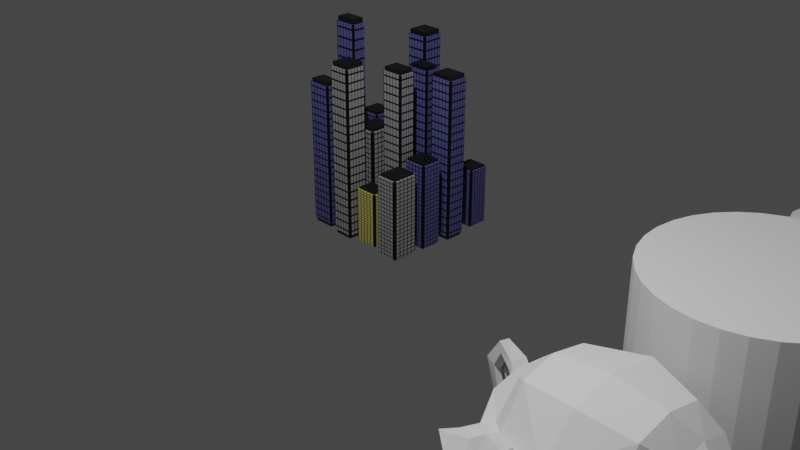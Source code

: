 # Source: main.blend  (saved by Blender 3.6.11; exported with 4.5.12 LTS)
import bpy
from mathutils import Matrix  # noqa: F401  (used for matrix-valued properties, if any)

bpy.ops.wm.read_factory_settings(use_empty=True)
scene = bpy.context.scene
scene.name = 'Scene'

# ---- collections
col_collection = bpy.data.collections.new('Collection'); scene.collection.children.link(col_collection)

# ---- materials (node trees are filled in below, after node groups)
mat_windows = bpy.data.materials.new('Windows')
mat_windows.alpha_threshold = 0.0
mat_windows.use_transparent_shadow = False
mat_windows.roughness = 0.5
mat_windows.line_color = (0.0, 0.0, 0.0, 1.0)
mat_rooftops = bpy.data.materials.new('Rooftops')
mat_rooftops.use_transparent_shadow = False
mat_buildingsides = bpy.data.materials.new('BuildingSides')
mat_buildingsides.use_transparent_shadow = False
mat_fake = bpy.data.materials.new('Fake')
mat_fake.use_transparent_shadow = False
mat_winfows_2 = bpy.data.materials.new('Winfows 2')
mat_winfows_2.use_transparent_shadow = False

# ---- node groups
ng_geometry_nodes_002 = bpy.data.node_groups.new('Geometry Nodes.002', 'GeometryNodeTree')
_s = ng_geometry_nodes_002.interface.new_socket(name='Geometry', in_out='OUTPUT', socket_type='NodeSocketGeometry')
_s = ng_geometry_nodes_002.interface.new_socket(name='Geometry', in_out='INPUT', socket_type='NodeSocketGeometry')
_s = ng_geometry_nodes_002.interface.new_socket(name='Building Height', in_out='INPUT', socket_type='NodeSocketFloat')
_s.default_value = 1.0
_s.min_value = -1e+04
_s.max_value = 1e+04
ng_geometry_nodes_002.is_modifier = True
_N = ng_geometry_nodes_002.nodes; _L = ng_geometry_nodes_002.links
n0 = _N.new('GeometryNodeExtrudeMesh'); n0.name = 'Extrude Mesh.001'; n0.location = (150, 422)
n0.inputs[3].default_value = 0.1
n1 = _N.new('GeometryNodeTransform'); n1.name = 'Transform Geometry'; n1.location = (-70, 403)
n2 = _N.new('ShaderNodeMath'); n2.name = 'Math'; n2.location = (-517, 90)
n2.operation = 'DIVIDE'
n2.inputs[1].default_value = 2.0
n3 = _N.new('NodeGroupInput'); n3.name = 'Group Input'; n3.location = (-846, 336)
n4 = _N.new('ShaderNodeCombineXYZ'); n4.name = 'Combine XYZ.001'; n4.location = (-288, 120)
n5 = _N.new('GeometryNodeInputIndex'); n5.name = 'Index'; n5.location = (1571, 637)
n6 = _N.new('NodeGroupOutput'); n6.name = 'Group Output'; n6.location = (1578, 546)
n7 = _N.new('GeometryNodeSetMaterial'); n7.name = 'Set Material'; n7.location = (1320, 528)
n7.inputs[2].default_value = mat_windows
n8 = _N.new('GeometryNodeViewer'); n8.name = 'Viewer'; n8.location = (1608, 236)
n9 = _N.new('FunctionNodeRandomValue'); n9.name = 'Random Value'; n9.location = (668, 376)
n9.data_type = 'FLOAT_VECTOR'
n9.inputs[0].default_value = (0.19, 0.1, 0.1)
n9.inputs[1].default_value = (0.22, 0.26, 0.5)
n9.inputs[3].default_value = 2.0
n9.inputs[5].default_value = 2
n9.inputs[8].default_value = 1
n10 = _N.new('GeometryNodeMeshGrid'); n10.name = 'Grid'; n10.location = (118, 687)
n10.inputs[2].default_value = 4
n10.inputs[3].default_value = 4
n11 = _N.new('ShaderNodeCombineXYZ'); n11.name = 'Combine XYZ'; n11.location = (-513, 253)
n11.inputs[0].default_value = 1.0
n11.inputs[1].default_value = 1.0
n12 = _N.new('GeometryNodeMeshCube'); n12.name = 'Cube'; n12.location = (-295, 344)
n13 = _N.new('GeometryNodeInstanceOnPoints'); n13.name = 'Instance on Points'; n13.location = (922, 527)
_L.new(n7.outputs[0], n6.inputs[0])
_L.new(n0.outputs[0], n13.inputs[2])
_L.new(n1.outputs[0], n0.inputs[0])
_L.new(n11.outputs[0], n12.inputs[0])
_L.new(n3.outputs[1], n11.inputs[2])
_L.new(n4.outputs[0], n1.inputs[1])
_L.new(n2.outputs[0], n4.inputs[2])
_L.new(n3.outputs[1], n2.inputs[0])
_L.new(n7.outputs[0], n8.inputs[0])
_L.new(n13.outputs[0], n7.inputs[0])
_L.new(n10.outputs[0], n13.inputs[0])
_L.new(n12.outputs[0], n1.inputs[0])
_L.new(n9.outputs[0], n13.inputs[6])
n6.is_active_output = True

# ---- material node trees
mat_windows.use_nodes = True; mat_windows.node_tree.nodes.clear()
_N = mat_windows.node_tree.nodes; _L = mat_windows.node_tree.links
n0 = _N.new('ShaderNodeMapping'); n0.name = 'Mapping'; n0.location = (-682, 223)
n1 = _N.new('ShaderNodeTexCoord'); n1.name = 'Texture Coordinate'; n1.location = (-862, 223)
n2 = _N.new('ShaderNodeOutputMaterial'); n2.name = 'Material Output'; n2.location = (1443, 519)
n3 = _N.new('ShaderNodeBsdfPrincipled'); n3.name = 'Principled BSDF'; n3.location = (386, 279)
n3.distribution = 'GGX'
n3.subsurface_method = 'RANDOM_WALK_SKIN'
n3.inputs[2].default_value = 0.05
n3.inputs[3].default_value = 1.45
n3.inputs[27].default_value = (0.0, 0.0, 0.0, 1.0)
n3.inputs[28].default_value = 1.0
n4 = _N.new('ShaderNodeBsdfPrincipled'); n4.name = 'Principled BSDF.001'; n4.location = (691, 200)
n4.distribution = 'GGX'
n4.subsurface_method = 'RANDOM_WALK_SKIN'
n4.inputs[0].default_value = (0.05653, 0.05653, 0.05653, 1.0)
n4.inputs[1].default_value = 1.0
n4.inputs[3].default_value = 1.45
n4.inputs[27].default_value = (0.0, 0.0, 0.0, 1.0)
n4.inputs[28].default_value = 1.0
n5 = _N.new('ShaderNodeTexNoise'); n5.name = 'Musgrave Texture'; n5.location = (-234, 678)
n5.width = 150
n5.normalize = False
n5.inputs[2].default_value = 1.0
n5.inputs[3].default_value = 1.0
n5.inputs[4].default_value = 0.25
n6 = _N.new('ShaderNodeObjectInfo'); n6.name = 'Object Info'; n6.location = (-554, 680)
n7 = _N.new('ShaderNodeTexVoronoi'); n7.name = 'Voronoi Texture'; n7.location = (-502, 263)
n7.distance = 'CHEBYCHEV'
n7.inputs[8].default_value = 0.0
n8 = _N.new('ShaderNodeMixShader'); n8.name = 'Mix Shader'; n8.location = (1026, 460)
n9 = _N.new('ShaderNodeValToRGB'); n9.name = 'Color Ramp'; n9.location = (-158, 292)
n9.color_ramp.interpolation = 'CONSTANT'
while len(n9.color_ramp.elements) > 1: n9.color_ramp.elements.remove(n9.color_ramp.elements[-1])
n9.color_ramp.elements[0].position = 0.0; n9.color_ramp.elements[0].color = (0.0, 0.0, 0.0, 1.0)
_e = n9.color_ramp.elements.new(0.4); _e.color = (1.0, 1.0, 1.0, 1.0)
n10 = _N.new('ShaderNodeValToRGB'); n10.name = 'Color Ramp.001'; n10.location = (77, 679)
n10.color_ramp.interpolation = 'CONSTANT'
while len(n10.color_ramp.elements) > 1: n10.color_ramp.elements.remove(n10.color_ramp.elements[-1])
n10.color_ramp.elements[0].position = 0.0; n10.color_ramp.elements[0].color = (0.1002, 0.1024, 0.2992, 1.0)
_e = n10.color_ramp.elements.new(0.1727); _e.color = (0.291, 0.291, 0.291, 1.0)
_e = n10.color_ramp.elements.new(0.4114); _e.color = (0.1278, 0.2992, 0.1023, 1.0)
_e = n10.color_ramp.elements.new(0.4773); _e.color = (0.5679, 0.5105, 0.1286, 1.0)
_L.new(n0.outputs[0], n7.inputs[0])
_L.new(n1.outputs[3], n0.inputs[0])
_L.new(n7.outputs[0], n9.inputs[0])
_L.new(n9.outputs[0], n8.inputs[0])
_L.new(n3.outputs[0], n8.inputs[1])
_L.new(n4.outputs[0], n8.inputs[2])
_L.new(n10.outputs[0], n3.inputs[0])
_L.new(n5.outputs[0], n10.inputs[0])
_L.new(n6.outputs[0], n5.inputs[0])
_L.new(n8.outputs[0], n2.inputs[0])
n2.is_active_output = True
mat_rooftops.use_nodes = True; mat_rooftops.node_tree.nodes.clear()
_N = mat_rooftops.node_tree.nodes; _L = mat_rooftops.node_tree.links
n0 = _N.new('ShaderNodeBsdfPrincipled'); n0.name = 'Principled BSDF'; n0.location = (10, 300)
n0.distribution = 'GGX'
n0.subsurface_method = 'RANDOM_WALK_SKIN'
n0.inputs[3].default_value = 1.45
n0.inputs[27].default_value = (0.0, 0.0, 0.0, 1.0)
n0.inputs[28].default_value = 1.0
n1 = _N.new('ShaderNodeOutputMaterial'); n1.name = 'Material Output'; n1.location = (300, 300)
n2 = _N.new('ShaderNodeTexNoise'); n2.name = 'Musgrave Texture'; n2.location = (-934, 321)
n2.width = 150
n2.normalize = False
n2.inputs[2].default_value = 1.0
n2.inputs[3].default_value = 1.0
n2.inputs[4].default_value = 0.25
n3 = _N.new('ShaderNodeObjectInfo'); n3.name = 'Object Info'; n3.location = (-1255, 323)
n4 = _N.new('ShaderNodeValToRGB'); n4.name = 'Color Ramp.001'; n4.location = (-624, 323)
n4.color_ramp.interpolation = 'CONSTANT'
while len(n4.color_ramp.elements) > 1: n4.color_ramp.elements.remove(n4.color_ramp.elements[-1])
n4.color_ramp.elements[0].position = 0.0; n4.color_ramp.elements[0].color = (0.02245, 0.02245, 0.02245, 1.0)
_e = n4.color_ramp.elements.new(0.1636); _e.color = (0.04678, 0.04678, 0.04678, 1.0)
_e = n4.color_ramp.elements.new(0.2909); _e.color = (0.03481, 0.03902, 0.09635, 1.0)
_L.new(n2.outputs[0], n4.inputs[0])
_L.new(n3.outputs[0], n2.inputs[0])
_L.new(n4.outputs[0], n1.inputs[0])
n1.is_active_output = True
mat_buildingsides.use_nodes = True; mat_buildingsides.node_tree.nodes.clear()
_N = mat_buildingsides.node_tree.nodes; _L = mat_buildingsides.node_tree.links
n0 = _N.new('ShaderNodeBsdfPrincipled'); n0.name = 'Principled BSDF'; n0.location = (10, 300)
n0.distribution = 'GGX'
n0.subsurface_method = 'RANDOM_WALK_SKIN'
n0.inputs[0].default_value = (0.05302, 0.05302, 0.05302, 1.0)
n0.inputs[1].default_value = 1.0
n0.inputs[3].default_value = 1.45
n0.inputs[27].default_value = (0.0, 0.0, 0.0, 1.0)
n0.inputs[28].default_value = 1.0
n1 = _N.new('ShaderNodeOutputMaterial'); n1.name = 'Material Output'; n1.location = (300, 300)
_L.new(n0.outputs[0], n1.inputs[0])
n1.is_active_output = True
mat_fake.use_nodes = True; mat_fake.node_tree.nodes.clear()
_N = mat_fake.node_tree.nodes; _L = mat_fake.node_tree.links
n0 = _N.new('ShaderNodeBsdfPrincipled'); n0.name = 'Principled BSDF'; n0.location = (10, 300)
n0.distribution = 'GGX'
n0.subsurface_method = 'RANDOM_WALK_SKIN'
n0.inputs[0].default_value = (0.8, 0.1104, 0.01803, 1.0)
n0.inputs[3].default_value = 1.45
n0.inputs[27].default_value = (0.0, 0.0, 0.0, 1.0)
n0.inputs[28].default_value = 1.0
n1 = _N.new('ShaderNodeOutputMaterial'); n1.name = 'Material Output'; n1.location = (300, 300)
_L.new(n0.outputs[0], n1.inputs[0])
n1.is_active_output = True
mat_winfows_2.use_nodes = True; mat_winfows_2.node_tree.nodes.clear()
_N = mat_winfows_2.node_tree.nodes; _L = mat_winfows_2.node_tree.links
n0 = _N.new('ShaderNodeMapping'); n0.name = 'Mapping'; n0.location = (-518, 263)
n1 = _N.new('ShaderNodeTexCoord'); n1.name = 'Texture Coordinate'; n1.location = (-698, 263)
n2 = _N.new('ShaderNodeTexVoronoi'); n2.name = 'Voronoi Texture'; n2.location = (-338, 303)
n2.distance = 'CHEBYCHEV'
n2.inputs[8].default_value = 0.0
n3 = _N.new('ShaderNodeValToRGB'); n3.name = 'Color Ramp'; n3.location = (-118, 307)
n3.color_ramp.interpolation = 'CONSTANT'
while len(n3.color_ramp.elements) > 1: n3.color_ramp.elements.remove(n3.color_ramp.elements[-1])
n3.color_ramp.elements[0].position = 0.0; n3.color_ramp.elements[0].color = (0.0, 0.0, 0.0, 1.0)
_e = n3.color_ramp.elements.new(0.4); _e.color = (1.0, 1.0, 1.0, 1.0)
n4 = _N.new('ShaderNodeOutputMaterial'); n4.name = 'Material Output'; n4.location = (1462, 320)
n5 = _N.new('ShaderNodeMixShader'); n5.name = 'Mix Shader'; n5.location = (1156, 331)
n6 = _N.new('ShaderNodeBsdfPrincipled'); n6.name = 'Principled BSDF'; n6.location = (425, 204)
n6.distribution = 'GGX'
n6.subsurface_method = 'RANDOM_WALK_SKIN'
n6.inputs[2].default_value = 0.05
n6.inputs[3].default_value = 1.45
n6.inputs[27].default_value = (0.0, 0.0, 0.0, 1.0)
n6.inputs[28].default_value = 1.0
n7 = _N.new('ShaderNodeValToRGB'); n7.name = 'Color Ramp.001'; n7.location = (105, 605)
n7.color_ramp.interpolation = 'CONSTANT'
while len(n7.color_ramp.elements) > 1: n7.color_ramp.elements.remove(n7.color_ramp.elements[-1])
n7.color_ramp.elements[0].position = 0.0; n7.color_ramp.elements[0].color = (0.1002, 0.1024, 0.2992, 1.0)
_e = n7.color_ramp.elements.new(0.1227); _e.color = (0.291, 0.291, 0.291, 1.0)
_e = n7.color_ramp.elements.new(0.4114); _e.color = (0.1278, 0.2992, 0.1023, 1.0)
_e = n7.color_ramp.elements.new(0.4773); _e.color = (0.5679, 0.5105, 0.1286, 1.0)
n8 = _N.new('ShaderNodeTexNoise'); n8.name = 'Musgrave Texture'; n8.location = (-125, 643)
n8.width = 150
n8.normalize = False
n8.inputs[3].default_value = 1.0
n8.inputs[4].default_value = 0.25
n9 = _N.new('ShaderNodeObjectInfo'); n9.name = 'Object Info'; n9.location = (-402, 631)
n10 = _N.new('ShaderNodeBsdfPrincipled'); n10.name = 'Principled BSDF.001'; n10.location = (772, 81)
n10.distribution = 'GGX'
n10.subsurface_method = 'RANDOM_WALK_SKIN'
n10.inputs[0].default_value = (0.0258, 0.03511, 0.02651, 1.0)
n10.inputs[1].default_value = 1.0
n10.inputs[3].default_value = 1.45
n10.inputs[27].default_value = (0.0, 0.0, 0.0, 1.0)
n10.inputs[28].default_value = 1.0
_L.new(n0.outputs[0], n2.inputs[0])
_L.new(n1.outputs[3], n0.inputs[0])
_L.new(n5.outputs[0], n4.inputs[0])
_L.new(n2.outputs[0], n3.inputs[0])
_L.new(n3.outputs[0], n5.inputs[0])
_L.new(n6.outputs[0], n5.inputs[1])
_L.new(n10.outputs[0], n5.inputs[2])
_L.new(n7.outputs[0], n6.inputs[0])
_L.new(n8.outputs[0], n7.inputs[0])
_L.new(n9.outputs[0], n8.inputs[0])
n4.is_active_output = True

# ---- world
world_world = bpy.data.worlds.new('World'); scene.world = world_world
world_world.use_nodes = True; world_world.node_tree.nodes.clear()
_N = world_world.node_tree.nodes; _L = world_world.node_tree.links
n0 = _N.new('ShaderNodeOutputWorld'); n0.name = 'World Output'; n0.location = (300, 300)
n1 = _N.new('ShaderNodeBackground'); n1.name = 'Background'; n1.location = (10, 300)
n1.inputs[0].default_value = (0.05088, 0.05088, 0.05088, 1.0)
_L.new(n1.outputs[0], n0.inputs[0])
n0.is_active_output = True
world_world.color = (0.05088, 0.05088, 0.05088)
world_world.use_sun_shadow = False
world_world.sun_shadow_jitter_overblur = 0.0

# ---- cameras
cam_camera = bpy.data.cameras.new('Camera')
cam_camera.clip_end = 100.0
cam_camera.ortho_scale = 7.314

# ---- lights
light_light = bpy.data.lights.new('Light', 'POINT')
light_light.transmission_factor = 0.0
light_light.energy = 1000.0
light_light.shadow_soft_size = 0.1
light_light.shadow_maximum_resolution = 0.006
light_light.use_absolute_resolution = True

# ---- meshes
me_cube = bpy.data.meshes.new('Cube')
me_cube.from_pydata([(1.0, 1.0, 1.0), (1.0, 1.0, -1.0), (1.0, -1.0, 1.0), (1.0, -1.0, -1.0), (-1.0, 1.0, 1.0), (-1.0, 1.0, -1.0), (-1.0, -1.0, 1.0), (-1.0, -1.0, -1.0)], [], [(0, 4, 6, 2), (3, 2, 6, 7), (7, 6, 4, 5), (5, 1, 3, 7), (1, 0, 2, 3), (5, 4, 0, 1)])
_uv = me_cube.uv_layers.new(name='UVMap')
_uv.uv.foreach_set('vector', [0.625, 0.5, 0.875, 0.5, 0.875, 0.75, 0.625, 0.75, 0.375, 0.75, 0.625, 0.75, 0.625, 1.0, 0.375, 1.0, 0.375, 0.0, 0.625, 0.0, 0.625, 0.25, 0.375, 0.25, 0.125, 0.5, 0.375, 0.5, 0.375, 0.75, 0.125, 0.75, 0.375, 0.5, 0.625, 0.5, 0.625, 0.75, 0.375, 0.75, 0.375, 0.25, 0.625, 0.25, 0.625, 0.5, 0.375, 0.5])
me_cube.materials.append(mat_windows)
me_cube.materials.append(mat_rooftops)
me_cube.materials.append(mat_buildingsides)
me_cube.materials.append(mat_fake)
me_cube.materials.append(mat_winfows_2)
me_cube.use_mirror_vertex_groups = False
me_cube.update()
me_icosphere = bpy.data.meshes.new('Icosphere')
me_icosphere.from_pydata([(0.0, 0.0, -1.0), (0.7236, -0.5257, -0.4472), (-0.2764, -0.8506, -0.4472), (-0.8944, 0.0, -0.4472), (-0.2764, 0.8506, -0.4472), (0.7236, 0.5257, -0.4472), (0.2764, -0.8506, 0.4472), (-0.7236, -0.5257, 0.4472), (-0.7236, 0.5257, 0.4472), (0.2764, 0.8506, 0.4472), (0.8944, 0.0, 0.4472), (0.0, 0.0, 1.0), (-0.1625, -0.5, -0.8507), (0.4253, -0.309, -0.8507), (0.2629, -0.809, -0.5257), (0.8506, 0.0, -0.5257), (0.4253, 0.309, -0.8507), (-0.5257, 0.0, -0.8507), (-0.6882, -0.5, -0.5257), (-0.1625, 0.5, -0.8507), (-0.6882, 0.5, -0.5257), (0.2629, 0.809, -0.5257), (0.9511, -0.309, 0.0), (0.9511, 0.309, 0.0), (0.0, -1.0, 0.0), (0.5878, -0.809, 0.0), (-0.9511, -0.309, 0.0), (-0.5878, -0.809, 0.0), (-0.5878, 0.809, 0.0), (-0.9511, 0.309, 0.0), (0.5878, 0.809, 0.0), (0.0, 1.0, 0.0), (0.6882, -0.5, 0.5257), (-0.2629, -0.809, 0.5257), (-0.8506, 0.0, 0.5257), (-0.2629, 0.809, 0.5257), (0.6882, 0.5, 0.5257), (0.1625, -0.5, 0.8507), (0.5257, 0.0, 0.8507), (-0.4253, -0.309, 0.8507), (-0.4253, 0.309, 0.8507), (0.1625, 0.5, 0.8507)], [], [(0, 13, 12), (1, 13, 15), (0, 12, 17), (0, 17, 19), (0, 19, 16), (1, 15, 22), (2, 14, 24), (3, 18, 26), (4, 20, 28), (5, 21, 30), (1, 22, 25), (2, 24, 27), (3, 26, 29), (4, 28, 31), (5, 30, 23), (6, 32, 37), (7, 33, 39), (8, 34, 40), (9, 35, 41), (10, 36, 38), (38, 41, 11), (38, 36, 41), (36, 9, 41), (41, 40, 11), (41, 35, 40), (35, 8, 40), (40, 39, 11), (40, 34, 39), (34, 7, 39), (39, 37, 11), (39, 33, 37), (33, 6, 37), (37, 38, 11), (37, 32, 38), (32, 10, 38), (23, 36, 10), (23, 30, 36), (30, 9, 36), (31, 35, 9), (31, 28, 35), (28, 8, 35), (29, 34, 8), (29, 26, 34), (26, 7, 34), (27, 33, 7), (27, 24, 33), (24, 6, 33), (25, 32, 6), (25, 22, 32), (22, 10, 32), (30, 31, 9), (30, 21, 31), (21, 4, 31), (28, 29, 8), (28, 20, 29), (20, 3, 29), (26, 27, 7), (26, 18, 27), (18, 2, 27), (24, 25, 6), (24, 14, 25), (14, 1, 25), (22, 23, 10), (22, 15, 23), (15, 5, 23), (16, 21, 5), (16, 19, 21), (19, 4, 21), (19, 20, 4), (19, 17, 20), (17, 3, 20), (17, 18, 3), (17, 12, 18), (12, 2, 18), (15, 16, 5), (15, 13, 16), (13, 0, 16), (12, 14, 2), (12, 13, 14), (13, 1, 14)])
_uv = me_icosphere.uv_layers.new(name='UVMap')
_uv.uv.foreach_set('vector', [0.1818, 0.0, 0.2273, 0.07873, 0.1364, 0.07873, 0.2727, 0.1575, 0.3182, 0.07873, 0.3636, 0.1575, 0.9091, 0.0, 0.9545, 0.07873, 0.8636, 0.07873, 0.7273, 0.0, 0.7727, 0.07873, 0.6818, 0.07873, 0.5455, 0.0, 0.5909, 0.07873, 0.5, 0.07873, 0.2727, 0.1575, 0.3636, 0.1575, 0.3182, 0.2362, 0.09091, 0.1575, 0.1818, 0.1575, 0.1364, 0.2362, 0.8182, 0.1575, 0.9091, 0.1575, 0.8636, 0.2362, 0.6364, 0.1575, 0.7273, 0.1575, 0.6818, 0.2362, 0.4545, 0.1575, 0.5455, 0.1575, 0.5, 0.2362, 0.2727, 0.1575, 0.3182, 0.2362, 0.2273, 0.2362, 0.09091, 0.1575, 0.1364, 0.2362, 0.04546, 0.2362, 0.8182, 0.1575, 0.8636, 0.2362, 0.7727, 0.2362, 0.6364, 0.1575, 0.6818, 0.2362, 0.5909, 0.2362, 0.4545, 0.1575, 0.5, 0.2362, 0.4091, 0.2362, 0.1818, 0.3149, 0.2727, 0.3149, 0.2273, 0.3937, 0.0, 0.3149, 0.09091, 0.3149, 0.04546, 0.3937, 0.7273, 0.3149, 0.8182, 0.3149, 0.7727, 0.3937, 0.5455, 0.3149, 0.6364, 0.3149, 0.5909, 0.3937, 0.3636, 0.3149, 0.4545, 0.3149, 0.4091, 0.3937, 0.4091, 0.3937, 0.5, 0.3937, 0.4545, 0.4724, 0.4091, 0.3937, 0.4545, 0.3149, 0.5, 0.3937, 0.4545, 0.3149, 0.5455, 0.3149, 0.5, 0.3937, 0.5909, 0.3937, 0.6818, 0.3937, 0.6364, 0.4724, 0.5909, 0.3937, 0.6364, 0.3149, 0.6818, 0.3937, 0.6364, 0.3149, 0.7273, 0.3149, 0.6818, 0.3937, 0.7727, 0.3937, 0.8636, 0.3937, 0.8182, 0.4724, 0.7727, 0.3937, 0.8182, 0.3149, 0.8636, 0.3937, 0.8182, 0.3149, 0.9091, 0.3149, 0.8636, 0.3937, 0.04546, 0.3937, 0.1364, 0.3937, 0.09091, 0.4724, 0.04546, 0.3937, 0.09091, 0.3149, 0.1364, 0.3937, 0.09091, 0.3149, 0.1818, 0.3149, 0.1364, 0.3937, 0.2273, 0.3937, 0.3182, 0.3937, 0.2727, 0.4724, 0.2273, 0.3937, 0.2727, 0.3149, 0.3182, 0.3937, 0.2727, 0.3149, 0.3636, 0.3149, 0.3182, 0.3937, 0.4091, 0.2362, 0.4545, 0.3149, 0.3636, 0.3149, 0.4091, 0.2362, 0.5, 0.2362, 0.4545, 0.3149, 0.5, 0.2362, 0.5455, 0.3149, 0.4545, 0.3149, 0.5909, 0.2362, 0.6364, 0.3149, 0.5455, 0.3149, 0.5909, 0.2362, 0.6818, 0.2362, 0.6364, 0.3149, 0.6818, 0.2362, 0.7273, 0.3149, 0.6364, 0.3149, 0.7727, 0.2362, 0.8182, 0.3149, 0.7273, 0.3149, 0.7727, 0.2362, 0.8636, 0.2362, 0.8182, 0.3149, 0.8636, 0.2362, 0.9091, 0.3149, 0.8182, 0.3149, 0.04546, 0.2362, 0.09091, 0.3149, 0.0, 0.3149, 0.04546, 0.2362, 0.1364, 0.2362, 0.09091, 0.3149, 0.1364, 0.2362, 0.1818, 0.3149, 0.09091, 0.3149, 0.2273, 0.2362, 0.2727, 0.3149, 0.1818, 0.3149, 0.2273, 0.2362, 0.3182, 0.2362, 0.2727, 0.3149, 0.3182, 0.2362, 0.3636, 0.3149, 0.2727, 0.3149, 0.5, 0.2362, 0.5909, 0.2362, 0.5455, 0.3149, 0.5, 0.2362, 0.5455, 0.1575, 0.5909, 0.2362, 0.5455, 0.1575, 0.6364, 0.1575, 0.5909, 0.2362, 0.6818, 0.2362, 0.7727, 0.2362, 0.7273, 0.3149, 0.6818, 0.2362, 0.7273, 0.1575, 0.7727, 0.2362, 0.7273, 0.1575, 0.8182, 0.1575, 0.7727, 0.2362, 0.8636, 0.2362, 0.9545, 0.2362, 0.9091, 0.3149, 0.8636, 0.2362, 0.9091, 0.1575, 0.9545, 0.2362, 0.9091, 0.1575, 1.0, 0.1575, 0.9545, 0.2362, 0.1364, 0.2362, 0.2273, 0.2362, 0.1818, 0.3149, 0.1364, 0.2362, 0.1818, 0.1575, 0.2273, 0.2362, 0.1818, 0.1575, 0.2727, 0.1575, 0.2273, 0.2362, 0.3182, 0.2362, 0.4091, 0.2362, 0.3636, 0.3149, 0.3182, 0.2362, 0.3636, 0.1575, 0.4091, 0.2362, 0.3636, 0.1575, 0.4545, 0.1575, 0.4091, 0.2362, 0.5, 0.07873, 0.5455, 0.1575, 0.4545, 0.1575, 0.5, 0.07873, 0.5909, 0.07873, 0.5455, 0.1575, 0.5909, 0.07873, 0.6364, 0.1575, 0.5455, 0.1575, 0.6818, 0.07873, 0.7273, 0.1575, 0.6364, 0.1575, 0.6818, 0.07873, 0.7727, 0.07873, 0.7273, 0.1575, 0.7727, 0.07873, 0.8182, 0.1575, 0.7273, 0.1575, 0.8636, 0.07873, 0.9091, 0.1575, 0.8182, 0.1575, 0.8636, 0.07873, 0.9545, 0.07873, 0.9091, 0.1575, 0.9545, 0.07873, 1.0, 0.1575, 0.9091, 0.1575, 0.3636, 0.1575, 0.4091, 0.07873, 0.4545, 0.1575, 0.3636, 0.1575, 0.3182, 0.07873, 0.4091, 0.07873, 0.3182, 0.07873, 0.3636, 0.0, 0.4091, 0.07873, 0.1364, 0.07873, 0.1818, 0.1575, 0.09091, 0.1575, 0.1364, 0.07873, 0.2273, 0.07873, 0.1818, 0.1575, 0.2273, 0.07873, 0.2727, 0.1575, 0.1818, 0.1575])
me_icosphere.update()
me_cylinder = bpy.data.meshes.new('Cylinder')
me_cylinder.from_pydata([(0.0, 1.0, -1.0), (0.0, 1.0, 1.0), (0.1951, 0.9808, -1.0), (0.1951, 0.9808, 1.0), (0.3827, 0.9239, -1.0), (0.3827, 0.9239, 1.0), (0.5556, 0.8315, -1.0), (0.5556, 0.8315, 1.0), (0.7071, 0.7071, -1.0), (0.7071, 0.7071, 1.0), (0.8315, 0.5556, -1.0), (0.8315, 0.5556, 1.0), (0.9239, 0.3827, -1.0), (0.9239, 0.3827, 1.0), (0.9808, 0.1951, -1.0), (0.9808, 0.1951, 1.0), (1.0, 0.0, -1.0), (1.0, 0.0, 1.0), (0.9808, -0.1951, -1.0), (0.9808, -0.1951, 1.0), (0.9239, -0.3827, -1.0), (0.9239, -0.3827, 1.0), (0.8315, -0.5556, -1.0), (0.8315, -0.5556, 1.0), (0.7071, -0.7071, -1.0), (0.7071, -0.7071, 1.0), (0.5556, -0.8315, -1.0), (0.5556, -0.8315, 1.0), (0.3827, -0.9239, -1.0), (0.3827, -0.9239, 1.0), (0.1951, -0.9808, -1.0), (0.1951, -0.9808, 1.0), (0.0, -1.0, -1.0), (0.0, -1.0, 1.0), (-0.1951, -0.9808, -1.0), (-0.1951, -0.9808, 1.0), (-0.3827, -0.9239, -1.0), (-0.3827, -0.9239, 1.0), (-0.5556, -0.8315, -1.0), (-0.5556, -0.8315, 1.0), (-0.7071, -0.7071, -1.0), (-0.7071, -0.7071, 1.0), (-0.8315, -0.5556, -1.0), (-0.8315, -0.5556, 1.0), (-0.9239, -0.3827, -1.0), (-0.9239, -0.3827, 1.0), (-0.9808, -0.1951, -1.0), (-0.9808, -0.1951, 1.0), (-1.0, 0.0, -1.0), (-1.0, 0.0, 1.0), (-0.9808, 0.1951, -1.0), (-0.9808, 0.1951, 1.0), (-0.9239, 0.3827, -1.0), (-0.9239, 0.3827, 1.0), (-0.8315, 0.5556, -1.0), (-0.8315, 0.5556, 1.0), (-0.7071, 0.7071, -1.0), (-0.7071, 0.7071, 1.0), (-0.5556, 0.8315, -1.0), (-0.5556, 0.8315, 1.0), (-0.3827, 0.9239, -1.0), (-0.3827, 0.9239, 1.0), (-0.1951, 0.9808, -1.0), (-0.1951, 0.9808, 1.0)], [], [(0, 1, 3, 2), (2, 3, 5, 4), (4, 5, 7, 6), (6, 7, 9, 8), (8, 9, 11, 10), (10, 11, 13, 12), (12, 13, 15, 14), (14, 15, 17, 16), (16, 17, 19, 18), (18, 19, 21, 20), (20, 21, 23, 22), (22, 23, 25, 24), (24, 25, 27, 26), (26, 27, 29, 28), (28, 29, 31, 30), (30, 31, 33, 32), (32, 33, 35, 34), (34, 35, 37, 36), (36, 37, 39, 38), (38, 39, 41, 40), (40, 41, 43, 42), (42, 43, 45, 44), (44, 45, 47, 46), (46, 47, 49, 48), (48, 49, 51, 50), (50, 51, 53, 52), (52, 53, 55, 54), (54, 55, 57, 56), (56, 57, 59, 58), (58, 59, 61, 60), (3, 1, 63, 61, 59, 57, 55, 53, 51, 49, 47, 45, 43, 41, 39, 37, 35, 33, 31, 29, 27, 25, 23, 21, 19, 17, 15, 13, 11, 9, 7, 5), (60, 61, 63, 62), (62, 63, 1, 0), (0, 2, 4, 6, 8, 10, 12, 14, 16, 18, 20, 22, 24, 26, 28, 30, 32, 34, 36, 38, 40, 42, 44, 46, 48, 50, 52, 54, 56, 58, 60, 62)])
_uv = me_cylinder.uv_layers.new(name='UVMap')
_uv.uv.foreach_set('vector', [1.0, 0.5, 1.0, 1.0, 0.9688, 1.0, 0.9688, 0.5, 0.9688, 0.5, 0.9688, 1.0, 0.9375, 1.0, 0.9375, 0.5, 0.9375, 0.5, 0.9375, 1.0, 0.9062, 1.0, 0.9062, 0.5, 0.9062, 0.5, 0.9062, 1.0, 0.875, 1.0, 0.875, 0.5, 0.875, 0.5, 0.875, 1.0, 0.8438, 1.0, 0.8438, 0.5, 0.8438, 0.5, 0.8438, 1.0, 0.8125, 1.0, 0.8125, 0.5, 0.8125, 0.5, 0.8125, 1.0, 0.7812, 1.0, 0.7812, 0.5, 0.7812, 0.5, 0.7812, 1.0, 0.75, 1.0, 0.75, 0.5, 0.75, 0.5, 0.75, 1.0, 0.7188, 1.0, 0.7188, 0.5, 0.7188, 0.5, 0.7188, 1.0, 0.6875, 1.0, 0.6875, 0.5, 0.6875, 0.5, 0.6875, 1.0, 0.6562, 1.0, 0.6562, 0.5, 0.6562, 0.5, 0.6562, 1.0, 0.625, 1.0, 0.625, 0.5, 0.625, 0.5, 0.625, 1.0, 0.5938, 1.0, 0.5938, 0.5, 0.5938, 0.5, 0.5938, 1.0, 0.5625, 1.0, 0.5625, 0.5, 0.5625, 0.5, 0.5625, 1.0, 0.5312, 1.0, 0.5312, 0.5, 0.5312, 0.5, 0.5312, 1.0, 0.5, 1.0, 0.5, 0.5, 0.5, 0.5, 0.5, 1.0, 0.4688, 1.0, 0.4688, 0.5, 0.4688, 0.5, 0.4688, 1.0, 0.4375, 1.0, 0.4375, 0.5, 0.4375, 0.5, 0.4375, 1.0, 0.4062, 1.0, 0.4062, 0.5, 0.4062, 0.5, 0.4062, 1.0, 0.375, 1.0, 0.375, 0.5, 0.375, 0.5, 0.375, 1.0, 0.3438, 1.0, 0.3438, 0.5, 0.3438, 0.5, 0.3438, 1.0, 0.3125, 1.0, 0.3125, 0.5, 0.3125, 0.5, 0.3125, 1.0, 0.2812, 1.0, 0.2812, 0.5, 0.2812, 0.5, 0.2812, 1.0, 0.25, 1.0, 0.25, 0.5, 0.25, 0.5, 0.25, 1.0, 0.2188, 1.0, 0.2188, 0.5, 0.2188, 0.5, 0.2188, 1.0, 0.1875, 1.0, 0.1875, 0.5, 0.1875, 0.5, 0.1875, 1.0, 0.1562, 1.0, 0.1562, 0.5, 0.1562, 0.5, 0.1562, 1.0, 0.125, 1.0, 0.125, 0.5, 0.125, 0.5, 0.125, 1.0, 0.09375, 1.0, 0.09375, 0.5, 0.09375, 0.5, 0.09375, 1.0, 0.0625, 1.0, 0.0625, 0.5, 0.2968, 0.4854, 0.25, 0.49, 0.2032, 0.4854, 0.1582, 0.4717, 0.1167, 0.4496, 0.08029, 0.4197, 0.05045, 0.3833, 0.02827, 0.3418, 0.01461, 0.2968, 0.01, 0.25, 0.01461, 0.2032, 0.02827, 0.1582, 0.05045, 0.1167, 0.08029, 0.08029, 0.1167, 0.05045, 0.1582, 0.02827, 0.2032, 0.01461, 0.25, 0.01, 0.2968, 0.01461, 0.3418, 0.02827, 0.3833, 0.05045, 0.4197, 0.08029, 0.4496, 0.1167, 0.4717, 0.1582, 0.4854, 0.2032, 0.49, 0.25, 0.4854, 0.2968, 0.4717, 0.3418, 0.4496, 0.3833, 0.4197, 0.4197, 0.3833, 0.4496, 0.3418, 0.4717, 0.0625, 0.5, 0.0625, 1.0, 0.03125, 1.0, 0.03125, 0.5, 0.03125, 0.5, 0.03125, 1.0, 0.0, 1.0, 0.0, 0.5, 0.75, 0.49, 0.7968, 0.4854, 0.8418, 0.4717, 0.8833, 0.4496, 0.9197, 0.4197, 0.9496, 0.3833, 0.9717, 0.3418, 0.9854, 0.2968, 0.99, 0.25, 0.9854, 0.2032, 0.9717, 0.1582, 0.9496, 0.1167, 0.9197, 0.08029, 0.8833, 0.05045, 0.8418, 0.02827, 0.7968, 0.01461, 0.75, 0.01, 0.7032, 0.01461, 0.6582, 0.02827, 0.6167, 0.05045, 0.5803, 0.08029, 0.5504, 0.1167, 0.5283, 0.1582, 0.5146, 0.2032, 0.51, 0.25, 0.5146, 0.2968, 0.5283, 0.3418, 0.5504, 0.3833, 0.5803, 0.4197, 0.6167, 0.4496, 0.6582, 0.4717, 0.7032, 0.4854])
me_cylinder.update()
me_suzanne = bpy.data.meshes.new('Suzanne')
me_suzanne.from_pydata([(0.4375, -0.7656, 0.1641), (-0.4375, -0.7656, 0.1641), (0.5, -0.6875, 0.09375), (-0.5, -0.6875, 0.09375), (0.5469, -0.5781, 0.05469), (-0.5469, -0.5781, 0.05469), (0.3516, -0.6172, -0.02344), (-0.3516, -0.6172, -0.02344), (0.3516, -0.7188, 0.03125), (-0.3516, -0.7188, 0.03125), (0.3516, -0.7812, 0.1328), (-0.3516, -0.7812, 0.1328), (0.2734, -0.7969, 0.1641), (-0.2734, -0.7969, 0.1641), (0.2031, -0.7422, 0.09375), (-0.2031, -0.7422, 0.09375), (0.1562, -0.6484, 0.05469), (-0.1562, -0.6484, 0.05469), (0.07812, -0.6562, 0.2422), (-0.07812, -0.6562, 0.2422), (0.1406, -0.7422, 0.2422), (-0.1406, -0.7422, 0.2422), (0.2422, -0.7969, 0.2422), (-0.2422, -0.7969, 0.2422), (0.2734, -0.7969, 0.3281), (-0.2734, -0.7969, 0.3281), (0.2031, -0.7422, 0.3906), (-0.2031, -0.7422, 0.3906), (0.1562, -0.6484, 0.4375), (-0.1562, -0.6484, 0.4375), (0.3516, -0.6172, 0.5156), (-0.3516, -0.6172, 0.5156), (0.3516, -0.7188, 0.4531), (-0.3516, -0.7188, 0.4531), (0.3516, -0.7812, 0.3594), (-0.3516, -0.7812, 0.3594), (0.4375, -0.7656, 0.3281), (-0.4375, -0.7656, 0.3281), (0.5, -0.6875, 0.3906), (-0.5, -0.6875, 0.3906), (0.5469, -0.5781, 0.4375), (-0.5469, -0.5781, 0.4375), (0.625, -0.5625, 0.2422), (-0.625, -0.5625, 0.2422), (0.5625, -0.6719, 0.2422), (-0.5625, -0.6719, 0.2422), (0.4688, -0.7578, 0.2422), (-0.4688, -0.7578, 0.2422), (0.4766, -0.7734, 0.2422), (-0.4766, -0.7734, 0.2422), (0.4453, -0.7812, 0.3359), (-0.4453, -0.7812, 0.3359), (0.3516, -0.8047, 0.375), (-0.3516, -0.8047, 0.375), (0.2656, -0.8203, 0.3359), (-0.2656, -0.8203, 0.3359), (0.2266, -0.8203, 0.2422), (-0.2266, -0.8203, 0.2422), (0.2656, -0.8203, 0.1562), (-0.2656, -0.8203, 0.1562), (0.3516, -0.8281, 0.2422), (-0.3516, -0.8281, 0.2422), (0.3516, -0.8047, 0.1172), (-0.3516, -0.8047, 0.1172), (0.4453, -0.7812, 0.1562), (-0.4453, -0.7812, 0.1562), (0.0, -0.7422, 0.4297), (0.0, -0.8203, 0.3516), (0.0, -0.7344, -0.6797), (0.0, -0.7812, -0.3203), (0.0, -0.7969, -0.1875), (0.0, -0.7188, -0.7734), (0.0, -0.6016, 0.4062), (0.0, -0.5703, 0.5703), (0.0, 0.5469, 0.8984), (0.0, 0.8516, 0.5625), (0.0, 0.8281, 0.07031), (0.0, 0.3516, -0.3828), (0.2031, -0.5625, -0.1875), (-0.2031, -0.5625, -0.1875), (0.3125, -0.5703, -0.4375), (-0.3125, -0.5703, -0.4375), (0.3516, -0.5703, -0.6953), (-0.3516, -0.5703, -0.6953), (0.3672, -0.5312, -0.8906), (-0.3672, -0.5312, -0.8906), (0.3281, -0.5234, -0.9453), (-0.3281, -0.5234, -0.9453), (0.1797, -0.5547, -0.9688), (-0.1797, -0.5547, -0.9688), (0.0, -0.5781, -0.9844), (0.4375, -0.5312, -0.1406), (-0.4375, -0.5312, -0.1406), (0.6328, -0.5391, -0.03906), (-0.6328, -0.5391, -0.03906), (0.8281, -0.4453, 0.1484), (-0.8281, -0.4453, 0.1484), (0.8594, -0.5938, 0.4297), (-0.8594, -0.5938, 0.4297), (0.7109, -0.625, 0.4844), (-0.7109, -0.625, 0.4844), (0.4922, -0.6875, 0.6016), (-0.4922, -0.6875, 0.6016), (0.3203, -0.7344, 0.7578), (-0.3203, -0.7344, 0.7578), (0.1562, -0.7578, 0.7188), (-0.1562, -0.7578, 0.7188), (0.0625, -0.75, 0.4922), (-0.0625, -0.75, 0.4922), (0.1641, -0.7734, 0.4141), (-0.1641, -0.7734, 0.4141), (0.125, -0.7656, 0.3047), (-0.125, -0.7656, 0.3047), (0.2031, -0.7422, 0.09375), (-0.2031, -0.7422, 0.09375), (0.375, -0.7031, 0.01562), (-0.375, -0.7031, 0.01562), (0.4922, -0.6719, 0.0625), (-0.4922, -0.6719, 0.0625), (0.625, -0.6484, 0.1875), (-0.625, -0.6484, 0.1875), (0.6406, -0.6484, 0.2969), (-0.6406, -0.6484, 0.2969), (0.6016, -0.6641, 0.375), (-0.6016, -0.6641, 0.375), (0.4297, -0.7188, 0.4375), (-0.4297, -0.7188, 0.4375), (0.25, -0.7578, 0.4688), (-0.25, -0.7578, 0.4688), (0.0, -0.7344, -0.7656), (0.1094, -0.7344, -0.7188), (-0.1094, -0.7344, -0.7188), (0.1172, -0.7109, -0.8359), (-0.1172, -0.7109, -0.8359), (0.0625, -0.6953, -0.8828), (-0.0625, -0.6953, -0.8828), (0.0, -0.6875, -0.8906), (0.0, -0.75, -0.1953), (0.0, -0.7422, -0.1406), (0.1016, -0.7422, -0.1484), (-0.1016, -0.7422, -0.1484), (0.125, -0.75, -0.2266), (-0.125, -0.75, -0.2266), (0.08594, -0.7422, -0.2891), (-0.08594, -0.7422, -0.2891), (0.3984, -0.6719, -0.04688), (-0.3984, -0.6719, -0.04688), (0.6172, -0.625, 0.05469), (-0.6172, -0.625, 0.05469), (0.7266, -0.6016, 0.2031), (-0.7266, -0.6016, 0.2031), (0.7422, -0.6562, 0.375), (-0.7422, -0.6562, 0.375), (0.6875, -0.7266, 0.4141), (-0.6875, -0.7266, 0.4141), (0.4375, -0.7969, 0.5469), (-0.4375, -0.7969, 0.5469), (0.3125, -0.8359, 0.6406), (-0.3125, -0.8359, 0.6406), (0.2031, -0.8516, 0.6172), (-0.2031, -0.8516, 0.6172), (0.1016, -0.8438, 0.4297), (-0.1016, -0.8438, 0.4297), (0.125, -0.8125, -0.1016), (-0.125, -0.8125, -0.1016), (0.2109, -0.7109, -0.4453), (-0.2109, -0.7109, -0.4453), (0.25, -0.6875, -0.7031), (-0.25, -0.6875, -0.7031), (0.2656, -0.6641, -0.8203), (-0.2656, -0.6641, -0.8203), (0.2344, -0.6328, -0.9141), (-0.2344, -0.6328, -0.9141), (0.1641, -0.6328, -0.9297), (-0.1641, -0.6328, -0.9297), (0.0, -0.6406, -0.9453), (0.0, -0.7266, 0.04688), (0.0, -0.7656, 0.2109), (0.3281, -0.7422, 0.4766), (-0.3281, -0.7422, 0.4766), (0.1641, -0.75, 0.1406), (-0.1641, -0.75, 0.1406), (0.1328, -0.7578, 0.2109), (-0.1328, -0.7578, 0.2109), (0.1172, -0.7344, -0.6875), (-0.1172, -0.7344, -0.6875), (0.07812, -0.75, -0.4453), (-0.07812, -0.75, -0.4453), (0.0, -0.75, -0.4453), (0.0, -0.7422, -0.3281), (0.09375, -0.7812, -0.2734), (-0.09375, -0.7812, -0.2734), (0.1328, -0.7969, -0.2266), (-0.1328, -0.7969, -0.2266), (0.1094, -0.7812, -0.1328), (-0.1094, -0.7812, -0.1328), (0.03906, -0.7812, -0.125), (-0.03906, -0.7812, -0.125), (0.0, -0.8281, -0.2031), (0.04688, -0.8125, -0.1484), (-0.04688, -0.8125, -0.1484), (0.09375, -0.8125, -0.1562), (-0.09375, -0.8125, -0.1562), (0.1094, -0.8281, -0.2266), (-0.1094, -0.8281, -0.2266), (0.07812, -0.8047, -0.25), (-0.07812, -0.8047, -0.25), (0.0, -0.8047, -0.2891), (0.2578, -0.5547, -0.3125), (-0.2578, -0.5547, -0.3125), (0.1641, -0.7109, -0.2422), (-0.1641, -0.7109, -0.2422), (0.1797, -0.7109, -0.3125), (-0.1797, -0.7109, -0.3125), (0.2344, -0.5547, -0.25), (-0.2344, -0.5547, -0.25), (0.0, -0.6875, -0.875), (0.04688, -0.6875, -0.8672), (-0.04688, -0.6875, -0.8672), (0.09375, -0.7109, -0.8203), (-0.09375, -0.7109, -0.8203), (0.09375, -0.7266, -0.7422), (-0.09375, -0.7266, -0.7422), (0.0, -0.6562, -0.7812), (0.09375, -0.6641, -0.75), (-0.09375, -0.6641, -0.75), (0.09375, -0.6406, -0.8125), (-0.09375, -0.6406, -0.8125), (0.04688, -0.6328, -0.8516), (-0.04688, -0.6328, -0.8516), (0.0, -0.6328, -0.8594), (0.1719, -0.7812, 0.2188), (-0.1719, -0.7812, 0.2188), (0.1875, -0.7734, 0.1562), (-0.1875, -0.7734, 0.1562), (0.3359, -0.7578, 0.4297), (-0.3359, -0.7578, 0.4297), (0.2734, -0.7734, 0.4219), (-0.2734, -0.7734, 0.4219), (0.4219, -0.7734, 0.3984), (-0.4219, -0.7734, 0.3984), (0.5625, -0.6953, 0.3516), (-0.5625, -0.6953, 0.3516), (0.5859, -0.6875, 0.2891), (-0.5859, -0.6875, 0.2891), (0.5781, -0.6797, 0.1953), (-0.5781, -0.6797, 0.1953), (0.4766, -0.7188, 0.1016), (-0.4766, -0.7188, 0.1016), (0.375, -0.7422, 0.0625), (-0.375, -0.7422, 0.0625), (0.2266, -0.7812, 0.1094), (-0.2266, -0.7812, 0.1094), (0.1797, -0.7812, 0.2969), (-0.1797, -0.7812, 0.2969), (0.2109, -0.7812, 0.375), (-0.2109, -0.7812, 0.375), (0.2344, -0.7578, 0.3594), (-0.2344, -0.7578, 0.3594), (0.1953, -0.7578, 0.2969), (-0.1953, -0.7578, 0.2969), (0.2422, -0.7578, 0.125), (-0.2422, -0.7578, 0.125), (0.375, -0.7266, 0.08594), (-0.375, -0.7266, 0.08594), (0.4609, -0.7031, 0.1172), (-0.4609, -0.7031, 0.1172), (0.5469, -0.6719, 0.2109), (-0.5469, -0.6719, 0.2109), (0.5547, -0.6719, 0.2812), (-0.5547, -0.6719, 0.2812), (0.5312, -0.6797, 0.3359), (-0.5312, -0.6797, 0.3359), (0.4141, -0.75, 0.3906), (-0.4141, -0.75, 0.3906), (0.2812, -0.7656, 0.3984), (-0.2812, -0.7656, 0.3984), (0.3359, -0.75, 0.4062), (-0.3359, -0.75, 0.4062), (0.2031, -0.75, 0.1719), (-0.2031, -0.75, 0.1719), (0.1953, -0.75, 0.2266), (-0.1953, -0.75, 0.2266), (0.1094, -0.6094, 0.4609), (-0.1094, -0.6094, 0.4609), (0.1953, -0.6172, 0.6641), (-0.1953, -0.6172, 0.6641), (0.3359, -0.5938, 0.6875), (-0.3359, -0.5938, 0.6875), (0.4844, -0.5547, 0.5547), (-0.4844, -0.5547, 0.5547), (0.6797, -0.4922, 0.4531), (-0.6797, -0.4922, 0.4531), (0.7969, -0.4609, 0.4062), (-0.7969, -0.4609, 0.4062), (0.7734, -0.375, 0.1641), (-0.7734, -0.375, 0.1641), (0.6016, -0.4141, 0.0), (-0.6016, -0.4141, 0.0), (0.4375, -0.4688, -0.09375), (-0.4375, -0.4688, -0.09375), (0.0, -0.2891, 0.8984), (0.0, 0.07812, 0.9844), (0.0, 0.6719, -0.1953), (0.0, -0.1875, -0.4609), (0.0, -0.4609, -0.9766), (0.0, -0.3438, -0.8047), (0.0, -0.3203, -0.5703), (0.0, -0.2812, -0.4844), (0.8516, -0.05469, 0.2344), (-0.8516, -0.05469, 0.2344), (0.8594, 0.04688, 0.3203), (-0.8594, 0.04688, 0.3203), (0.7734, 0.4375, 0.2656), (-0.7734, 0.4375, 0.2656), (0.4609, 0.7031, 0.4375), (-0.4609, 0.7031, 0.4375), (0.7344, -0.07031, -0.04688), (-0.7344, -0.07031, -0.04688), (0.5938, 0.1641, -0.125), (-0.5938, 0.1641, -0.125), (0.6406, 0.4297, -0.007812), (-0.6406, 0.4297, -0.007812), (0.3359, 0.6641, 0.05469), (-0.3359, 0.6641, 0.05469), (0.2344, -0.4062, -0.3516), (-0.2344, -0.4062, -0.3516), (0.1797, -0.2578, -0.4141), (-0.1797, -0.2578, -0.4141), (0.2891, -0.3828, -0.7109), (-0.2891, -0.3828, -0.7109), (0.25, -0.3906, -0.5), (-0.25, -0.3906, -0.5), (0.3281, -0.3984, -0.9141), (-0.3281, -0.3984, -0.9141), (0.1406, -0.3672, -0.7578), (-0.1406, -0.3672, -0.7578), (0.125, -0.3594, -0.5391), (-0.125, -0.3594, -0.5391), (0.1641, -0.4375, -0.9453), (-0.1641, -0.4375, -0.9453), (0.2188, -0.4297, -0.2812), (-0.2188, -0.4297, -0.2812), (0.2109, -0.4688, -0.2266), (-0.2109, -0.4688, -0.2266), (0.2031, -0.5, -0.1719), (-0.2031, -0.5, -0.1719), (0.2109, -0.1641, -0.3906), (-0.2109, -0.1641, -0.3906), (0.2969, 0.2656, -0.3125), (-0.2969, 0.2656, -0.3125), (0.3438, 0.5391, -0.1484), (-0.3438, 0.5391, -0.1484), (0.4531, 0.3828, 0.8672), (-0.4531, 0.3828, 0.8672), (0.4531, 0.07031, 0.9297), (-0.4531, 0.07031, 0.9297), (0.4531, -0.2344, 0.8516), (-0.4531, -0.2344, 0.8516), (0.4609, -0.4297, 0.5234), (-0.4609, -0.4297, 0.5234), (0.7266, -0.3359, 0.4062), (-0.7266, -0.3359, 0.4062), (0.6328, -0.2812, 0.4531), (-0.6328, -0.2812, 0.4531), (0.6406, -0.05469, 0.7031), (-0.6406, -0.05469, 0.7031), (0.7969, -0.125, 0.5625), (-0.7969, -0.125, 0.5625), (0.7969, 0.1172, 0.6172), (-0.7969, 0.1172, 0.6172), (0.6406, 0.1953, 0.75), (-0.6406, 0.1953, 0.75), (0.6406, 0.4453, 0.6797), (-0.6406, 0.4453, 0.6797), (0.7969, 0.3594, 0.5391), (-0.7969, 0.3594, 0.5391), (0.6172, 0.5859, 0.3281), (-0.6172, 0.5859, 0.3281), (0.4844, 0.5469, 0.02344), (-0.4844, 0.5469, 0.02344), (0.8203, 0.2031, 0.3281), (-0.8203, 0.2031, 0.3281), (0.4062, -0.1484, -0.1719), (-0.4062, -0.1484, -0.1719), (0.4297, 0.2109, -0.1953), (-0.4297, 0.2109, -0.1953), (0.8906, 0.2344, 0.4062), (-0.8906, 0.2344, 0.4062), (0.7734, 0.125, -0.1406), (-0.7734, 0.125, -0.1406), (1.039, 0.3281, -0.1016), (-1.039, 0.3281, -0.1016), (1.281, 0.4297, 0.05469), (-1.281, 0.4297, 0.05469), (1.352, 0.4219, 0.3203), (-1.352, 0.4219, 0.3203), (1.234, 0.4219, 0.5078), (-1.234, 0.4219, 0.5078), (1.023, 0.3125, 0.4766), (-1.023, 0.3125, 0.4766), (1.016, 0.2891, 0.4141), (-1.016, 0.2891, 0.4141), (1.188, 0.3906, 0.4375), (-1.188, 0.3906, 0.4375), (1.266, 0.4062, 0.2891), (-1.266, 0.4062, 0.2891), (1.211, 0.4062, 0.07812), (-1.211, 0.4062, 0.07812), (1.031, 0.3047, -0.03906), (-1.031, 0.3047, -0.03906), (0.8281, 0.1328, -0.07031), (-0.8281, 0.1328, -0.07031), (0.9219, 0.2188, 0.3594), (-0.9219, 0.2188, 0.3594), (0.9453, 0.2891, 0.3047), (-0.9453, 0.2891, 0.3047), (0.8828, 0.2109, -0.02344), (-0.8828, 0.2109, -0.02344), (1.039, 0.3672, 0.0), (-1.039, 0.3672, 0.0), (1.188, 0.4453, 0.09375), (-1.188, 0.4453, 0.09375), (1.234, 0.4453, 0.25), (-1.234, 0.4453, 0.25), (1.172, 0.4375, 0.3594), (-1.172, 0.4375, 0.3594), (1.023, 0.3594, 0.3438), (-1.023, 0.3594, 0.3438), (0.8438, 0.2109, 0.2891), (-0.8438, 0.2109, 0.2891), (0.8359, 0.2734, 0.1719), (-0.8359, 0.2734, 0.1719), (0.7578, 0.2734, 0.09375), (-0.7578, 0.2734, 0.09375), (0.8203, 0.2734, 0.08594), (-0.8203, 0.2734, 0.08594), (0.8438, 0.2734, 0.01562), (-0.8438, 0.2734, 0.01562), (0.8125, 0.2734, -0.01562), (-0.8125, 0.2734, -0.01562), (0.7266, 0.07031, 0.0), (-0.7266, 0.07031, 0.0), (0.7188, 0.1719, -0.02344), (-0.7188, 0.1719, -0.02344), (0.7188, 0.1875, 0.03906), (-0.7188, 0.1875, 0.03906), (0.7969, 0.2109, 0.2031), (-0.7969, 0.2109, 0.2031), (0.8906, 0.2656, 0.2422), (-0.8906, 0.2656, 0.2422), (0.8906, 0.3203, 0.2344), (-0.8906, 0.3203, 0.2344), (0.8125, 0.3203, -0.01562), (-0.8125, 0.3203, -0.01562), (0.8516, 0.3203, 0.01562), (-0.8516, 0.3203, 0.01562), (0.8281, 0.3203, 0.07812), (-0.8281, 0.3203, 0.07812), (0.7656, 0.3203, 0.09375), (-0.7656, 0.3203, 0.09375), (0.8438, 0.3203, 0.1719), (-0.8438, 0.3203, 0.1719), (1.039, 0.4141, 0.3281), (-1.039, 0.4141, 0.3281), (1.188, 0.4844, 0.3438), (-1.188, 0.4844, 0.3438), (1.258, 0.4922, 0.2422), (-1.258, 0.4922, 0.2422), (1.211, 0.4844, 0.08594), (-1.211, 0.4844, 0.08594), (1.047, 0.4219, 0.0), (-1.047, 0.4219, 0.0), (0.8828, 0.2656, -0.01562), (-0.8828, 0.2656, -0.01562), (0.9531, 0.3438, 0.2891), (-0.9531, 0.3438, 0.2891), (0.8906, 0.3281, 0.1094), (-0.8906, 0.3281, 0.1094), (0.9375, 0.3359, 0.0625), (-0.9375, 0.3359, 0.0625), (1.0, 0.3672, 0.125), (-1.0, 0.3672, 0.125), (0.9609, 0.3516, 0.1719), (-0.9609, 0.3516, 0.1719), (1.016, 0.375, 0.2344), (-1.016, 0.375, 0.2344), (1.055, 0.3828, 0.1875), (-1.055, 0.3828, 0.1875), (1.109, 0.3906, 0.2109), (-1.109, 0.3906, 0.2109), (1.086, 0.3906, 0.2734), (-1.086, 0.3906, 0.2734), (1.023, 0.4844, 0.4375), (-1.023, 0.4844, 0.4375), (1.25, 0.5469, 0.4688), (-1.25, 0.5469, 0.4688), (1.367, 0.5, 0.2969), (-1.367, 0.5, 0.2969), (1.312, 0.5312, 0.05469), (-1.312, 0.5312, 0.05469), (1.039, 0.4922, -0.08594), (-1.039, 0.4922, -0.08594), (0.7891, 0.3281, -0.125), (-0.7891, 0.3281, -0.125), (0.8594, 0.3828, 0.3828), (-0.8594, 0.3828, 0.3828)], [], [(46, 0, 2, 44), (3, 1, 47, 45), (44, 2, 4, 42), (5, 3, 45, 43), (2, 8, 6, 4), (7, 9, 3, 5), (0, 10, 8, 2), (9, 11, 1, 3), (10, 12, 14, 8), (15, 13, 11, 9), (8, 14, 16, 6), (17, 15, 9, 7), (14, 20, 18, 16), (19, 21, 15, 17), (12, 22, 20, 14), (21, 23, 13, 15), (22, 24, 26, 20), (27, 25, 23, 21), (20, 26, 28, 18), (29, 27, 21, 19), (26, 32, 30, 28), (31, 33, 27, 29), (24, 34, 32, 26), (33, 35, 25, 27), (34, 36, 38, 32), (39, 37, 35, 33), (32, 38, 40, 30), (41, 39, 33, 31), (38, 44, 42, 40), (43, 45, 39, 41), (36, 46, 44, 38), (45, 47, 37, 39), (46, 36, 50, 48), (51, 37, 47, 49), (36, 34, 52, 50), (53, 35, 37, 51), (34, 24, 54, 52), (55, 25, 35, 53), (24, 22, 56, 54), (57, 23, 25, 55), (22, 12, 58, 56), (59, 13, 23, 57), (12, 10, 62, 58), (63, 11, 13, 59), (10, 0, 64, 62), (65, 1, 11, 63), (0, 46, 48, 64), (49, 47, 1, 65), (60, 64, 48), (49, 65, 61), (62, 64, 60), (61, 65, 63), (60, 58, 62), (63, 59, 61), (60, 56, 58), (59, 57, 61), (60, 54, 56), (57, 55, 61), (60, 52, 54), (55, 53, 61), (60, 50, 52), (53, 51, 61), (60, 48, 50), (51, 49, 61), (88, 173, 175, 90), (175, 174, 89, 90), (86, 171, 173, 88), (174, 172, 87, 89), (84, 169, 171, 86), (172, 170, 85, 87), (82, 167, 169, 84), (170, 168, 83, 85), (80, 165, 167, 82), (168, 166, 81, 83), (78, 91, 145, 163), (146, 92, 79, 164), (91, 93, 147, 145), (148, 94, 92, 146), (93, 95, 149, 147), (150, 96, 94, 148), (95, 97, 151, 149), (152, 98, 96, 150), (97, 99, 153, 151), (154, 100, 98, 152), (99, 101, 155, 153), (156, 102, 100, 154), (101, 103, 157, 155), (158, 104, 102, 156), (103, 105, 159, 157), (160, 106, 104, 158), (105, 107, 161, 159), (162, 108, 106, 160), (107, 66, 67, 161), (67, 66, 108, 162), (109, 127, 159, 161), (160, 128, 110, 162), (127, 178, 157, 159), (158, 179, 128, 160), (125, 155, 157, 178), (158, 156, 126, 179), (123, 153, 155, 125), (156, 154, 124, 126), (121, 151, 153, 123), (154, 152, 122, 124), (119, 149, 151, 121), (152, 150, 120, 122), (117, 147, 149, 119), (150, 148, 118, 120), (115, 145, 147, 117), (148, 146, 116, 118), (113, 163, 145, 115), (146, 164, 114, 116), (113, 180, 176, 163), (176, 181, 114, 164), (109, 161, 67, 111), (67, 162, 110, 112), (111, 67, 177, 182), (177, 67, 112, 183), (176, 180, 182, 177), (183, 181, 176, 177), (134, 136, 175, 173), (175, 136, 135, 174), (132, 134, 173, 171), (174, 135, 133, 172), (130, 132, 171, 169), (172, 133, 131, 170), (165, 186, 184, 167), (185, 187, 166, 168), (130, 169, 167, 184), (168, 170, 131, 185), (143, 189, 188, 186), (188, 189, 144, 187), (184, 186, 188, 68), (188, 187, 185, 68), (129, 130, 184, 68), (185, 131, 129, 68), (141, 192, 190, 143), (191, 193, 142, 144), (139, 194, 192, 141), (193, 195, 140, 142), (138, 196, 194, 139), (195, 197, 138, 140), (137, 70, 196, 138), (197, 70, 137, 138), (189, 143, 190, 69), (191, 144, 189, 69), (69, 190, 205, 207), (206, 191, 69, 207), (70, 198, 199, 196), (200, 198, 70, 197), (196, 199, 201, 194), (202, 200, 197, 195), (194, 201, 203, 192), (204, 202, 195, 193), (192, 203, 205, 190), (206, 204, 193, 191), (198, 203, 201, 199), (202, 204, 198, 200), (198, 207, 205, 203), (206, 207, 198, 204), (138, 139, 163, 176), (164, 140, 138, 176), (139, 141, 210, 163), (211, 142, 140, 164), (141, 143, 212, 210), (213, 144, 142, 211), (143, 186, 165, 212), (166, 187, 144, 213), (80, 208, 212, 165), (213, 209, 81, 166), (208, 214, 210, 212), (211, 215, 209, 213), (78, 163, 210, 214), (211, 164, 79, 215), (130, 129, 71, 221), (71, 129, 131, 222), (132, 130, 221, 219), (222, 131, 133, 220), (134, 132, 219, 217), (220, 133, 135, 218), (136, 134, 217, 216), (218, 135, 136, 216), (216, 217, 228, 230), (229, 218, 216, 230), (217, 219, 226, 228), (227, 220, 218, 229), (219, 221, 224, 226), (225, 222, 220, 227), (221, 71, 223, 224), (223, 71, 222, 225), (223, 230, 228, 224), (229, 230, 223, 225), (224, 228, 226), (227, 229, 225), (182, 180, 233, 231), (234, 181, 183, 232), (111, 182, 231, 253), (232, 183, 112, 254), (109, 111, 253, 255), (254, 112, 110, 256), (180, 113, 251, 233), (252, 114, 181, 234), (113, 115, 249, 251), (250, 116, 114, 252), (115, 117, 247, 249), (248, 118, 116, 250), (117, 119, 245, 247), (246, 120, 118, 248), (119, 121, 243, 245), (244, 122, 120, 246), (121, 123, 241, 243), (242, 124, 122, 244), (123, 125, 239, 241), (240, 126, 124, 242), (125, 178, 235, 239), (236, 179, 126, 240), (178, 127, 237, 235), (238, 128, 179, 236), (127, 109, 255, 237), (256, 110, 128, 238), (237, 255, 257, 275), (258, 256, 238, 276), (235, 237, 275, 277), (276, 238, 236, 278), (239, 235, 277, 273), (278, 236, 240, 274), (241, 239, 273, 271), (274, 240, 242, 272), (243, 241, 271, 269), (272, 242, 244, 270), (245, 243, 269, 267), (270, 244, 246, 268), (247, 245, 267, 265), (268, 246, 248, 266), (249, 247, 265, 263), (266, 248, 250, 264), (251, 249, 263, 261), (264, 250, 252, 262), (233, 251, 261, 279), (262, 252, 234, 280), (255, 253, 259, 257), (260, 254, 256, 258), (253, 231, 281, 259), (282, 232, 254, 260), (231, 233, 279, 281), (280, 234, 232, 282), (66, 107, 283, 72), (284, 108, 66, 72), (107, 105, 285, 283), (286, 106, 108, 284), (105, 103, 287, 285), (288, 104, 106, 286), (103, 101, 289, 287), (290, 102, 104, 288), (101, 99, 291, 289), (292, 100, 102, 290), (99, 97, 293, 291), (294, 98, 100, 292), (97, 95, 295, 293), (296, 96, 98, 294), (95, 93, 297, 295), (298, 94, 96, 296), (93, 91, 299, 297), (300, 92, 94, 298), (307, 308, 327, 337), (328, 308, 307, 338), (306, 307, 337, 335), (338, 307, 306, 336), (305, 306, 335, 339), (336, 306, 305, 340), (88, 90, 305, 339), (305, 90, 89, 340), (86, 88, 339, 333), (340, 89, 87, 334), (84, 86, 333, 329), (334, 87, 85, 330), (82, 84, 329, 331), (330, 85, 83, 332), (329, 335, 337, 331), (338, 336, 330, 332), (329, 333, 339, 335), (340, 334, 330, 336), (325, 331, 337, 327), (338, 332, 326, 328), (80, 82, 331, 325), (332, 83, 81, 326), (208, 341, 343, 214), (344, 342, 209, 215), (80, 325, 341, 208), (342, 326, 81, 209), (78, 214, 343, 345), (344, 215, 79, 346), (78, 345, 299, 91), (300, 346, 79, 92), (76, 323, 351, 303), (352, 324, 76, 303), (303, 351, 349, 77), (350, 352, 303, 77), (77, 349, 347, 304), (348, 350, 77, 304), (304, 347, 327, 308), (328, 348, 304, 308), (325, 327, 347, 341), (348, 328, 326, 342), (295, 297, 317, 309), (318, 298, 296, 310), (75, 315, 323, 76), (324, 316, 75, 76), (301, 357, 355, 302), (356, 358, 301, 302), (302, 355, 353, 74), (354, 356, 302, 74), (74, 353, 315, 75), (316, 354, 74, 75), (291, 293, 361, 363), (362, 294, 292, 364), (363, 361, 367, 365), (368, 362, 364, 366), (365, 367, 369, 371), (370, 368, 366, 372), (371, 369, 375, 373), (376, 370, 372, 374), (313, 377, 373, 375), (374, 378, 314, 376), (315, 353, 373, 377), (374, 354, 316, 378), (353, 355, 371, 373), (372, 356, 354, 374), (355, 357, 365, 371), (366, 358, 356, 372), (357, 359, 363, 365), (364, 360, 358, 366), (289, 291, 363, 359), (364, 292, 290, 360), (73, 359, 357, 301), (358, 360, 73, 301), (283, 285, 287, 289), (288, 286, 284, 290), (283, 289, 359, 73), (360, 290, 284, 73), (72, 283, 73), (73, 284, 72), (293, 295, 309, 361), (310, 296, 294, 362), (309, 311, 367, 361), (368, 312, 310, 362), (311, 381, 369, 367), (370, 382, 312, 368), (313, 375, 369, 381), (370, 376, 314, 382), (347, 349, 385, 383), (386, 350, 348, 384), (317, 383, 385, 319), (386, 384, 318, 320), (297, 299, 383, 317), (384, 300, 298, 318), (299, 343, 341, 383), (342, 344, 300, 384), (341, 347, 383), (384, 348, 342), (299, 345, 343), (344, 346, 300), (313, 321, 379, 377), (380, 322, 314, 378), (315, 377, 379, 323), (380, 378, 316, 324), (319, 385, 379, 321), (380, 386, 320, 322), (349, 351, 379, 385), (380, 352, 350, 386), (323, 379, 351), (352, 380, 324), (399, 387, 413, 401), (414, 388, 400, 402), (399, 401, 403, 397), (404, 402, 400, 398), (397, 403, 405, 395), (406, 404, 398, 396), (395, 405, 407, 393), (408, 406, 396, 394), (393, 407, 409, 391), (410, 408, 394, 392), (391, 409, 411, 389), (412, 410, 392, 390), (409, 419, 417, 411), (418, 420, 410, 412), (407, 421, 419, 409), (420, 422, 408, 410), (405, 423, 421, 407), (422, 424, 406, 408), (403, 425, 423, 405), (424, 426, 404, 406), (401, 427, 425, 403), (426, 428, 402, 404), (401, 413, 415, 427), (416, 414, 402, 428), (317, 319, 443, 441), (444, 320, 318, 442), (319, 389, 411, 443), (412, 390, 320, 444), (309, 317, 441, 311), (442, 318, 310, 312), (381, 429, 413, 387), (414, 430, 382, 388), (411, 417, 439, 443), (440, 418, 412, 444), (437, 445, 443, 439), (444, 446, 438, 440), (433, 445, 437, 435), (438, 446, 434, 436), (431, 447, 445, 433), (446, 448, 432, 434), (429, 447, 431, 449), (432, 448, 430, 450), (413, 429, 449, 415), (450, 430, 414, 416), (311, 447, 429, 381), (430, 448, 312, 382), (311, 441, 445, 447), (446, 442, 312, 448), (441, 443, 445), (446, 444, 442), (415, 449, 451, 475), (452, 450, 416, 476), (449, 431, 461, 451), (462, 432, 450, 452), (431, 433, 459, 461), (460, 434, 432, 462), (433, 435, 457, 459), (458, 436, 434, 460), (435, 437, 455, 457), (456, 438, 436, 458), (437, 439, 453, 455), (454, 440, 438, 456), (439, 417, 473, 453), (474, 418, 440, 454), (427, 415, 475, 463), (476, 416, 428, 464), (425, 427, 463, 465), (464, 428, 426, 466), (423, 425, 465, 467), (466, 426, 424, 468), (421, 423, 467, 469), (468, 424, 422, 470), (419, 421, 469, 471), (470, 422, 420, 472), (417, 419, 471, 473), (472, 420, 418, 474), (457, 455, 479, 477), (480, 456, 458, 478), (477, 479, 481, 483), (482, 480, 478, 484), (483, 481, 487, 485), (488, 482, 484, 486), (485, 487, 489, 491), (490, 488, 486, 492), (463, 475, 485, 491), (486, 476, 464, 492), (451, 483, 485, 475), (486, 484, 452, 476), (451, 461, 477, 483), (478, 462, 452, 484), (457, 477, 461, 459), (462, 478, 458, 460), (453, 473, 479, 455), (480, 474, 454, 456), (471, 481, 479, 473), (480, 482, 472, 474), (469, 487, 481, 471), (482, 488, 470, 472), (467, 489, 487, 469), (488, 490, 468, 470), (465, 491, 489, 467), (490, 492, 466, 468), (463, 491, 465), (466, 492, 464), (391, 389, 503, 501), (504, 390, 392, 502), (393, 391, 501, 499), (502, 392, 394, 500), (395, 393, 499, 497), (500, 394, 396, 498), (397, 395, 497, 495), (498, 396, 398, 496), (399, 397, 495, 493), (496, 398, 400, 494), (387, 399, 493, 505), (494, 400, 388, 506), (493, 501, 503, 505), (504, 502, 494, 506), (493, 495, 499, 501), (500, 496, 494, 502), (495, 497, 499), (500, 498, 496), (313, 381, 387, 505), (388, 382, 314, 506), (313, 505, 503, 321), (504, 506, 314, 322), (319, 321, 503, 389), (504, 322, 320, 390)])
_uv = me_suzanne.uv_layers.new(name='UVMap')
_uv.uv.foreach_set('vector', [0.891, 0.5901, 0.8706, 0.5896, 0.8601, 0.5601, 0.9046, 0.5594, 0.8562, 0.8505, 0.8681, 0.8215, 0.8884, 0.822, 0.9006, 0.8532, 0.9046, 0.5594, 0.8601, 0.5601, 0.853, 0.5216, 0.9202, 0.5245, 0.8475, 0.8887, 0.8562, 0.8505, 0.9006, 0.8532, 0.9147, 0.8887, 0.8601, 0.5601, 0.8289, 0.5908, 0.7985, 0.5695, 0.853, 0.5216, 0.7951, 0.8384, 0.8264, 0.8185, 0.8562, 0.8505, 0.8475, 0.8887, 0.8706, 0.5896, 0.8544, 0.6048, 0.8289, 0.5908, 0.8601, 0.5601, 0.8264, 0.8185, 0.8525, 0.8057, 0.8681, 0.8215, 0.8562, 0.8505, 0.8544, 0.6048, 0.8541, 0.6255, 0.8282, 0.6334, 0.8289, 0.5908, 0.8276, 0.776, 0.8532, 0.785, 0.8525, 0.8057, 0.8264, 0.8185, 0.8289, 0.5908, 0.8282, 0.6334, 0.791, 0.6454, 0.7985, 0.5695, 0.791, 0.7622, 0.8276, 0.776, 0.8264, 0.8185, 0.7951, 0.8384, 0.8282, 0.6334, 0.8552, 0.6685, 0.8424, 0.7025, 0.791, 0.6454, 0.8448, 0.7075, 0.8561, 0.742, 0.8276, 0.776, 0.791, 0.7622, 0.8541, 0.6255, 0.8675, 0.6423, 0.8552, 0.6685, 0.8282, 0.6334, 0.8561, 0.742, 0.8673, 0.7688, 0.8532, 0.785, 0.8276, 0.776, 0.8675, 0.6423, 0.8905, 0.6419, 0.9004, 0.667, 0.8552, 0.6685, 0.9012, 0.7456, 0.8902, 0.7702, 0.8673, 0.7688, 0.8561, 0.742, 0.8552, 0.6685, 0.9004, 0.667, 0.9189, 0.6997, 0.8424, 0.7025, 0.9212, 0.7137, 0.9012, 0.7456, 0.8561, 0.742, 0.8448, 0.7075, 0.9004, 0.667, 0.9319, 0.6368, 0.9684, 0.6453, 0.9189, 0.6997, 0.9682, 0.7702, 0.9314, 0.7771, 0.9012, 0.7456, 0.9212, 0.7137, 0.8905, 0.6419, 0.9059, 0.6279, 0.9319, 0.6368, 0.9004, 0.667, 0.9314, 0.7771, 0.905, 0.7849, 0.8902, 0.7702, 0.9012, 0.7456, 0.9059, 0.6279, 0.9062, 0.6057, 0.9337, 0.593, 0.9319, 0.6368, 0.9312, 0.8209, 0.9044, 0.807, 0.905, 0.7849, 0.9314, 0.7771, 0.9319, 0.6368, 0.9337, 0.593, 0.9684, 0.5738, 0.9684, 0.6453, 0.965, 0.8417, 0.9312, 0.8209, 0.9314, 0.7771, 0.9682, 0.7702, 0.9337, 0.593, 0.9046, 0.5594, 0.9202, 0.5245, 0.9684, 0.5738, 0.9147, 0.8887, 0.9006, 0.8532, 0.9312, 0.8209, 0.965, 0.8417, 0.9062, 0.6057, 0.891, 0.5901, 0.9046, 0.5594, 0.9337, 0.593, 0.9006, 0.8532, 0.8884, 0.822, 0.9044, 0.807, 0.9312, 0.8209, 0.891, 0.5901, 0.9062, 0.6057, 0.9024, 0.6079, 0.8896, 0.5933, 0.9006, 0.8047, 0.9044, 0.807, 0.8884, 0.822, 0.8872, 0.8187, 0.9062, 0.6057, 0.9059, 0.6279, 0.8998, 0.6263, 0.9024, 0.6079, 0.8988, 0.7862, 0.905, 0.7849, 0.9044, 0.807, 0.9006, 0.8047, 0.9059, 0.6279, 0.8905, 0.6419, 0.8878, 0.6365, 0.8998, 0.6263, 0.8874, 0.7754, 0.8902, 0.7702, 0.905, 0.7849, 0.8988, 0.7862, 0.8905, 0.6419, 0.8675, 0.6423, 0.8709, 0.6352, 0.8878, 0.6365, 0.8704, 0.776, 0.8673, 0.7688, 0.8902, 0.7702, 0.8874, 0.7754, 0.8675, 0.6423, 0.8541, 0.6255, 0.8599, 0.6239, 0.8709, 0.6352, 0.8589, 0.7868, 0.8532, 0.785, 0.8673, 0.7688, 0.8704, 0.776, 0.8541, 0.6255, 0.8544, 0.6048, 0.8597, 0.6082, 0.8599, 0.6239, 0.8579, 0.8025, 0.8525, 0.8057, 0.8532, 0.785, 0.8589, 0.7868, 0.8544, 0.6048, 0.8706, 0.5896, 0.8717, 0.594, 0.8597, 0.6082, 0.8693, 0.8172, 0.8681, 0.8215, 0.8525, 0.8057, 0.8579, 0.8025, 0.8706, 0.5896, 0.891, 0.5901, 0.8896, 0.5933, 0.8717, 0.594, 0.8872, 0.8187, 0.8884, 0.822, 0.8681, 0.8215, 0.8693, 0.8172, 0.8794, 0.6165, 0.8717, 0.594, 0.8896, 0.5933, 0.8872, 0.8187, 0.8693, 0.8172, 0.878, 0.7951, 0.8597, 0.6082, 0.8717, 0.594, 0.8794, 0.6165, 0.878, 0.7951, 0.8693, 0.8172, 0.8579, 0.8025, 0.8794, 0.6165, 0.8599, 0.6239, 0.8597, 0.6082, 0.8579, 0.8025, 0.8589, 0.7868, 0.878, 0.7951, 0.8794, 0.6165, 0.8709, 0.6352, 0.8599, 0.6239, 0.8589, 0.7868, 0.8704, 0.776, 0.878, 0.7951, 0.8794, 0.6165, 0.8878, 0.6365, 0.8709, 0.6352, 0.8704, 0.776, 0.8874, 0.7754, 0.878, 0.7951, 0.8794, 0.6165, 0.8998, 0.6263, 0.8878, 0.6365, 0.8874, 0.7754, 0.8988, 0.7862, 0.878, 0.7951, 0.8794, 0.6165, 0.9024, 0.6079, 0.8998, 0.6263, 0.8988, 0.7862, 0.9006, 0.8047, 0.878, 0.7951, 0.8794, 0.6165, 0.8896, 0.5933, 0.9024, 0.6079, 0.9006, 0.8047, 0.8872, 0.8187, 0.878, 0.7951, 0.5403, 0.05381, 0.5364, 0.06207, 0.5189, 0.05968, 0.5189, 0.05029, 0.5189, 0.05968, 0.5015, 0.06204, 0.4976, 0.05377, 0.5189, 0.05029, 0.5519, 0.05834, 0.5428, 0.06409, 0.5364, 0.06207, 0.5403, 0.05381, 0.5015, 0.06204, 0.4951, 0.06405, 0.486, 0.05827, 0.4976, 0.05377, 0.5551, 0.0619, 0.5463, 0.07267, 0.5428, 0.06409, 0.5519, 0.05834, 0.4951, 0.06405, 0.4916, 0.07262, 0.4828, 0.06183, 0.486, 0.05827, 0.5638, 0.07659, 0.5483, 0.08489, 0.5463, 0.07267, 0.5551, 0.0619, 0.4916, 0.07262, 0.4895, 0.08486, 0.474, 0.07651, 0.4828, 0.06183, 0.5831, 0.1085, 0.5556, 0.1217, 0.5483, 0.08489, 0.5638, 0.07659, 0.4895, 0.08486, 0.4822, 0.1218, 0.4545, 0.1085, 0.474, 0.07651, 0.6055, 0.1651, 0.6474, 0.2005, 0.6215, 0.2278, 0.5531, 0.2096, 0.4165, 0.2295, 0.3897, 0.2019, 0.432, 0.1656, 0.4853, 0.2101, 0.6474, 0.2005, 0.6764, 0.2332, 0.6648, 0.2532, 0.6215, 0.2278, 0.3727, 0.2564, 0.3603, 0.2359, 0.3897, 0.2019, 0.4165, 0.2295, 0.6764, 0.2332, 0.7153, 0.2654, 0.6839, 0.28, 0.6648, 0.2532, 0.3537, 0.2846, 0.3205, 0.2703, 0.3603, 0.2359, 0.3727, 0.2564, 0.7153, 0.2654, 0.7073, 0.3101, 0.6875, 0.3115, 0.6839, 0.28, 0.3512, 0.3174, 0.3307, 0.3169, 0.3205, 0.2703, 0.3537, 0.2846, 0.7073, 0.3101, 0.6974, 0.3327, 0.6768, 0.3239, 0.6875, 0.3115, 0.3627, 0.3297, 0.342, 0.3397, 0.3307, 0.3169, 0.3512, 0.3174, 0.6974, 0.3327, 0.6628, 0.3725, 0.6391, 0.3573, 0.6768, 0.3239, 0.4028, 0.3621, 0.3793, 0.3787, 0.342, 0.3397, 0.3627, 0.3297, 0.6628, 0.3725, 0.6268, 0.3958, 0.6183, 0.3752, 0.6391, 0.3573, 0.4246, 0.3793, 0.4169, 0.4006, 0.3793, 0.3787, 0.4028, 0.3621, 0.6268, 0.3958, 0.6048, 0.3978, 0.6008, 0.3779, 0.6183, 0.3752, 0.4424, 0.3812, 0.4393, 0.4015, 0.4169, 0.4006, 0.4246, 0.3793, 0.6048, 0.3978, 0.5531, 0.3905, 0.5597, 0.357, 0.6008, 0.3779, 0.4829, 0.3585, 0.4909, 0.3919, 0.4393, 0.4015, 0.4424, 0.3812, 0.5531, 0.3905, 0.5219, 0.386, 0.5211, 0.3439, 0.5597, 0.357, 0.5211, 0.3439, 0.5219, 0.386, 0.4909, 0.3919, 0.4829, 0.3585, 0.5773, 0.3402, 0.5998, 0.3448, 0.6008, 0.3779, 0.5597, 0.357, 0.4424, 0.3812, 0.442, 0.3478, 0.4646, 0.3422, 0.4829, 0.3585, 0.5998, 0.3448, 0.6155, 0.342, 0.6183, 0.3752, 0.6008, 0.3779, 0.4246, 0.3793, 0.426, 0.3456, 0.442, 0.3478, 0.4424, 0.3812, 0.6345, 0.3323, 0.6391, 0.3573, 0.6183, 0.3752, 0.6155, 0.342, 0.4246, 0.3793, 0.4028, 0.3621, 0.4064, 0.3365, 0.426, 0.3456, 0.6624, 0.3128, 0.6768, 0.3239, 0.6391, 0.3573, 0.6345, 0.3323, 0.4028, 0.3621, 0.3627, 0.3297, 0.3771, 0.3177, 0.4064, 0.3365, 0.6684, 0.298, 0.6875, 0.3115, 0.6768, 0.3239, 0.6624, 0.3128, 0.3627, 0.3297, 0.3512, 0.3174, 0.3703, 0.3026, 0.3771, 0.3177, 0.6641, 0.2779, 0.6839, 0.28, 0.6875, 0.3115, 0.6684, 0.298, 0.3512, 0.3174, 0.3537, 0.2846, 0.3741, 0.2818, 0.3703, 0.3026, 0.6392, 0.253, 0.6648, 0.2532, 0.6839, 0.28, 0.6641, 0.2779, 0.3537, 0.2846, 0.3727, 0.2564, 0.3989, 0.2556, 0.3741, 0.2818, 0.614, 0.2427, 0.6215, 0.2278, 0.6648, 0.2532, 0.6392, 0.253, 0.3727, 0.2564, 0.4165, 0.2295, 0.4245, 0.2445, 0.3989, 0.2556, 0.5729, 0.2586, 0.5531, 0.2096, 0.6215, 0.2278, 0.614, 0.2427, 0.4165, 0.2295, 0.4853, 0.2101, 0.4664, 0.2597, 0.4245, 0.2445, 0.5729, 0.2586, 0.5639, 0.272, 0.5198, 0.2489, 0.5531, 0.2096, 0.5198, 0.2489, 0.4759, 0.2731, 0.4664, 0.2597, 0.4853, 0.2101, 0.5773, 0.3402, 0.5597, 0.357, 0.5211, 0.3439, 0.5585, 0.3166, 0.5211, 0.3439, 0.4829, 0.3585, 0.4646, 0.3422, 0.4826, 0.3178, 0.5585, 0.3166, 0.5211, 0.3439, 0.5203, 0.2948, 0.5569, 0.2912, 0.5203, 0.2948, 0.5211, 0.3439, 0.4826, 0.3178, 0.4834, 0.2922, 0.5198, 0.2489, 0.5639, 0.272, 0.5569, 0.2912, 0.5203, 0.2948, 0.4834, 0.2922, 0.4759, 0.2731, 0.5198, 0.2489, 0.5203, 0.2948, 0.5255, 0.06897, 0.5189, 0.0679, 0.5189, 0.05968, 0.5364, 0.06207, 0.5189, 0.05968, 0.5189, 0.0679, 0.5124, 0.06896, 0.5015, 0.06204, 0.5312, 0.07383, 0.5255, 0.06897, 0.5364, 0.06207, 0.5428, 0.06409, 0.5015, 0.06204, 0.5124, 0.06896, 0.5066, 0.07381, 0.4951, 0.06405, 0.531, 0.08743, 0.5312, 0.07383, 0.5428, 0.06409, 0.5463, 0.07267, 0.4951, 0.06405, 0.5066, 0.07381, 0.5068, 0.08742, 0.4916, 0.07262, 0.5556, 0.1217, 0.532, 0.1277, 0.5327, 0.09092, 0.5483, 0.08489, 0.5052, 0.09091, 0.5058, 0.1277, 0.4822, 0.1218, 0.4895, 0.08486, 0.531, 0.08743, 0.5463, 0.07267, 0.5483, 0.08489, 0.5327, 0.09092, 0.4895, 0.08486, 0.4916, 0.07262, 0.5068, 0.08742, 0.5052, 0.09091, 0.5381, 0.1584, 0.519, 0.1517, 0.5189, 0.1284, 0.532, 0.1277, 0.5189, 0.1284, 0.519, 0.1517, 0.4999, 0.1584, 0.5058, 0.1277, 0.5327, 0.09092, 0.532, 0.1277, 0.5189, 0.1284, 0.5189, 0.09395, 0.5189, 0.1284, 0.5058, 0.1277, 0.5052, 0.09091, 0.5189, 0.09395, 0.5189, 0.08518, 0.531, 0.08743, 0.5327, 0.09092, 0.5189, 0.09395, 0.5052, 0.09091, 0.5068, 0.08742, 0.5189, 0.08518, 0.5189, 0.09395, 0.5484, 0.1736, 0.538, 0.176, 0.5352, 0.1668, 0.5381, 0.1584, 0.5028, 0.1669, 0.5001, 0.176, 0.4897, 0.1737, 0.4999, 0.1584, 0.5443, 0.1934, 0.5372, 0.1876, 0.538, 0.176, 0.5484, 0.1736, 0.5001, 0.176, 0.5009, 0.1876, 0.494, 0.1934, 0.4897, 0.1737, 0.5198, 0.2008, 0.5288, 0.1918, 0.5372, 0.1876, 0.5443, 0.1934, 0.5009, 0.1876, 0.5092, 0.1916, 0.5198, 0.2008, 0.494, 0.1934, 0.5176, 0.1906, 0.5191, 0.1854, 0.5288, 0.1918, 0.5198, 0.2008, 0.5092, 0.1916, 0.5191, 0.1854, 0.5176, 0.1906, 0.5198, 0.2008, 0.519, 0.1517, 0.5381, 0.1584, 0.5352, 0.1668, 0.519, 0.159, 0.5028, 0.1669, 0.4999, 0.1584, 0.519, 0.1517, 0.519, 0.159, 0.519, 0.159, 0.5352, 0.1668, 0.5311, 0.1716, 0.519, 0.1656, 0.5069, 0.1717, 0.5028, 0.1669, 0.519, 0.159, 0.519, 0.1656, 0.5191, 0.1854, 0.5191, 0.1795, 0.5282, 0.1863, 0.5288, 0.1918, 0.5098, 0.1863, 0.5191, 0.1795, 0.5191, 0.1854, 0.5092, 0.1916, 0.5288, 0.1918, 0.5282, 0.1863, 0.5335, 0.1842, 0.5372, 0.1876, 0.5045, 0.1842, 0.5098, 0.1863, 0.5092, 0.1916, 0.5009, 0.1876, 0.5372, 0.1876, 0.5335, 0.1842, 0.5334, 0.1767, 0.538, 0.176, 0.5046, 0.1768, 0.5045, 0.1842, 0.5009, 0.1876, 0.5001, 0.176, 0.538, 0.176, 0.5334, 0.1767, 0.5311, 0.1716, 0.5352, 0.1668, 0.5069, 0.1717, 0.5046, 0.1768, 0.5001, 0.176, 0.5028, 0.1669, 0.5191, 0.1795, 0.5334, 0.1767, 0.5335, 0.1842, 0.5282, 0.1863, 0.5045, 0.1842, 0.5046, 0.1768, 0.5191, 0.1795, 0.5098, 0.1863, 0.5191, 0.1795, 0.519, 0.1656, 0.5311, 0.1716, 0.5334, 0.1767, 0.5069, 0.1717, 0.519, 0.1656, 0.5191, 0.1795, 0.5046, 0.1768, 0.5198, 0.2008, 0.5443, 0.1934, 0.5531, 0.2096, 0.5198, 0.2489, 0.4853, 0.2101, 0.494, 0.1934, 0.5198, 0.2008, 0.5198, 0.2489, 0.5443, 0.1934, 0.5484, 0.1736, 0.5616, 0.1678, 0.5531, 0.2096, 0.4764, 0.168, 0.4897, 0.1737, 0.494, 0.1934, 0.4853, 0.2101, 0.5484, 0.1736, 0.5381, 0.1584, 0.5595, 0.1493, 0.5616, 0.1678, 0.4784, 0.1494, 0.4999, 0.1584, 0.4897, 0.1737, 0.4764, 0.168, 0.5381, 0.1584, 0.532, 0.1277, 0.5556, 0.1217, 0.5595, 0.1493, 0.4822, 0.1218, 0.5058, 0.1277, 0.4999, 0.1584, 0.4784, 0.1494, 0.5831, 0.1085, 0.5961, 0.1334, 0.5595, 0.1493, 0.5556, 0.1217, 0.4784, 0.1494, 0.4414, 0.1336, 0.4545, 0.1085, 0.4822, 0.1218, 0.5961, 0.1334, 0.6012, 0.1479, 0.5616, 0.1678, 0.5595, 0.1493, 0.4764, 0.168, 0.4363, 0.1482, 0.4414, 0.1336, 0.4784, 0.1494, 0.6055, 0.1651, 0.5531, 0.2096, 0.5616, 0.1678, 0.6012, 0.1479, 0.4764, 0.168, 0.4853, 0.2101, 0.432, 0.1656, 0.4363, 0.1482, 0.531, 0.08743, 0.5189, 0.08518, 0.5189, 0.08387, 0.5289, 0.08496, 0.5189, 0.08387, 0.5189, 0.08518, 0.5068, 0.08742, 0.5089, 0.08495, 0.5312, 0.07383, 0.531, 0.08743, 0.5289, 0.08496, 0.529, 0.07543, 0.5089, 0.08495, 0.5068, 0.08742, 0.5066, 0.07381, 0.5088, 0.07542, 0.5255, 0.06897, 0.5312, 0.07383, 0.529, 0.07543, 0.5238, 0.07051, 0.5088, 0.07542, 0.5066, 0.07381, 0.5124, 0.06896, 0.5141, 0.0705, 0.5189, 0.0679, 0.5255, 0.06897, 0.5238, 0.07051, 0.5189, 0.06947, 0.5141, 0.0705, 0.5124, 0.06896, 0.5189, 0.0679, 0.5189, 0.06947, 0.5189, 0.06947, 0.5238, 0.07051, 0.5216, 0.07497, 0.5189, 0.07426, 0.5163, 0.07497, 0.5141, 0.0705, 0.5189, 0.06947, 0.5189, 0.07426, 0.5238, 0.07051, 0.529, 0.07543, 0.5242, 0.07669, 0.5216, 0.07497, 0.5136, 0.07668, 0.5088, 0.07542, 0.5141, 0.0705, 0.5163, 0.07497, 0.529, 0.07543, 0.5289, 0.08496, 0.5246, 0.07989, 0.5242, 0.07669, 0.5133, 0.07988, 0.5089, 0.08495, 0.5088, 0.07542, 0.5136, 0.07668, 0.5289, 0.08496, 0.5189, 0.08387, 0.5189, 0.07933, 0.5246, 0.07989, 0.5189, 0.07933, 0.5189, 0.08387, 0.5089, 0.08495, 0.5133, 0.07988, 0.5189, 0.07933, 0.5189, 0.07426, 0.5216, 0.07497, 0.5246, 0.07989, 0.5163, 0.07497, 0.5189, 0.07426, 0.5189, 0.07933, 0.5133, 0.07988, 0.5246, 0.07989, 0.5216, 0.07497, 0.5242, 0.07669, 0.5136, 0.07668, 0.5163, 0.07497, 0.5133, 0.07988, 0.5569, 0.2912, 0.5639, 0.272, 0.5718, 0.2773, 0.5684, 0.2929, 0.4681, 0.2786, 0.4759, 0.2731, 0.4834, 0.2922, 0.472, 0.2943, 0.5585, 0.3166, 0.5569, 0.2912, 0.5684, 0.2929, 0.5731, 0.3114, 0.472, 0.2943, 0.4834, 0.2922, 0.4826, 0.3178, 0.4678, 0.3131, 0.5773, 0.3402, 0.5585, 0.3166, 0.5731, 0.3114, 0.5849, 0.3277, 0.4678, 0.3131, 0.4826, 0.3178, 0.4646, 0.3422, 0.4565, 0.33, 0.5639, 0.272, 0.5729, 0.2586, 0.5807, 0.2666, 0.5718, 0.2773, 0.4587, 0.268, 0.4664, 0.2597, 0.4759, 0.2731, 0.4681, 0.2786, 0.5729, 0.2586, 0.614, 0.2427, 0.6117, 0.2557, 0.5807, 0.2666, 0.4271, 0.2577, 0.4245, 0.2445, 0.4664, 0.2597, 0.4587, 0.268, 0.614, 0.2427, 0.6392, 0.253, 0.6325, 0.2629, 0.6117, 0.2557, 0.4061, 0.2655, 0.3989, 0.2556, 0.4245, 0.2445, 0.4271, 0.2577, 0.6392, 0.253, 0.6641, 0.2779, 0.6537, 0.28, 0.6325, 0.2629, 0.3849, 0.2836, 0.3741, 0.2818, 0.3989, 0.2556, 0.4061, 0.2655, 0.6641, 0.2779, 0.6684, 0.298, 0.6561, 0.2976, 0.6537, 0.28, 0.383, 0.3019, 0.3703, 0.3026, 0.3741, 0.2818, 0.3849, 0.2836, 0.6684, 0.298, 0.6624, 0.3128, 0.6528, 0.3102, 0.6561, 0.2976, 0.3869, 0.3146, 0.3771, 0.3177, 0.3703, 0.3026, 0.383, 0.3019, 0.6624, 0.3128, 0.6345, 0.3323, 0.629, 0.3239, 0.6528, 0.3102, 0.4116, 0.3277, 0.4064, 0.3365, 0.3771, 0.3177, 0.3869, 0.3146, 0.6345, 0.3323, 0.6155, 0.342, 0.6144, 0.332, 0.629, 0.3239, 0.4267, 0.3354, 0.426, 0.3456, 0.4064, 0.3365, 0.4116, 0.3277, 0.6155, 0.342, 0.5998, 0.3448, 0.601, 0.3336, 0.6144, 0.332, 0.4403, 0.3365, 0.442, 0.3478, 0.426, 0.3456, 0.4267, 0.3354, 0.5998, 0.3448, 0.5773, 0.3402, 0.5849, 0.3277, 0.601, 0.3336, 0.4565, 0.33, 0.4646, 0.3422, 0.442, 0.3478, 0.4403, 0.3365, 0.601, 0.3336, 0.5849, 0.3277, 0.5906, 0.3215, 0.6018, 0.3285, 0.4504, 0.3239, 0.4565, 0.33, 0.4403, 0.3365, 0.4394, 0.3313, 0.6144, 0.332, 0.601, 0.3336, 0.6018, 0.3285, 0.6133, 0.3271, 0.4394, 0.3313, 0.4403, 0.3365, 0.4267, 0.3354, 0.4276, 0.3304, 0.629, 0.3239, 0.6144, 0.332, 0.6133, 0.3271, 0.6269, 0.3205, 0.4276, 0.3304, 0.4267, 0.3354, 0.4116, 0.3277, 0.4136, 0.3242, 0.6528, 0.3102, 0.629, 0.3239, 0.6269, 0.3205, 0.6462, 0.3064, 0.4136, 0.3242, 0.4116, 0.3277, 0.3869, 0.3146, 0.3934, 0.3105, 0.6561, 0.2976, 0.6528, 0.3102, 0.6462, 0.3064, 0.6495, 0.2962, 0.3934, 0.3105, 0.3869, 0.3146, 0.383, 0.3019, 0.3897, 0.3002, 0.6537, 0.28, 0.6561, 0.2976, 0.6495, 0.2962, 0.6478, 0.2835, 0.3897, 0.3002, 0.383, 0.3019, 0.3849, 0.2836, 0.391, 0.2871, 0.6325, 0.2629, 0.6537, 0.28, 0.6478, 0.2835, 0.6298, 0.2673, 0.391, 0.2871, 0.3849, 0.2836, 0.4061, 0.2655, 0.4089, 0.27, 0.6117, 0.2557, 0.6325, 0.2629, 0.6298, 0.2673, 0.6126, 0.2616, 0.4089, 0.27, 0.4061, 0.2655, 0.4271, 0.2577, 0.4263, 0.2637, 0.5807, 0.2666, 0.6117, 0.2557, 0.6126, 0.2616, 0.5852, 0.271, 0.4263, 0.2637, 0.4271, 0.2577, 0.4587, 0.268, 0.4544, 0.2726, 0.5718, 0.2773, 0.5807, 0.2666, 0.5852, 0.271, 0.5781, 0.2819, 0.4544, 0.2726, 0.4587, 0.268, 0.4681, 0.2786, 0.4618, 0.2834, 0.5849, 0.3277, 0.5731, 0.3114, 0.5795, 0.3093, 0.5906, 0.3215, 0.4612, 0.3112, 0.4678, 0.3131, 0.4565, 0.33, 0.4504, 0.3239, 0.5731, 0.3114, 0.5684, 0.2929, 0.5775, 0.2938, 0.5795, 0.3093, 0.4628, 0.2954, 0.472, 0.2943, 0.4678, 0.3131, 0.4612, 0.3112, 0.5684, 0.2929, 0.5718, 0.2773, 0.5781, 0.2819, 0.5775, 0.2938, 0.4618, 0.2834, 0.4681, 0.2786, 0.472, 0.2943, 0.4628, 0.2954, 0.5219, 0.386, 0.5531, 0.3905, 0.5532, 0.4331, 0.523, 0.4336, 0.4928, 0.4345, 0.4909, 0.3919, 0.5219, 0.386, 0.523, 0.4336, 0.5531, 0.3905, 0.6048, 0.3978, 0.6098, 0.4315, 0.5532, 0.4331, 0.4359, 0.4357, 0.4393, 0.4015, 0.4909, 0.3919, 0.4928, 0.4345, 0.6048, 0.3978, 0.6268, 0.3958, 0.6482, 0.4193, 0.6098, 0.4315, 0.3965, 0.4254, 0.4169, 0.4006, 0.4393, 0.4015, 0.4359, 0.4357, 0.6268, 0.3958, 0.6628, 0.3725, 0.6921, 0.3883, 0.6482, 0.4193, 0.3503, 0.3962, 0.3793, 0.3787, 0.4169, 0.4006, 0.3965, 0.4254, 0.6628, 0.3725, 0.6974, 0.3327, 0.7263, 0.3418, 0.6921, 0.3883, 0.3128, 0.3506, 0.342, 0.3397, 0.3793, 0.3787, 0.3503, 0.3962, 0.6974, 0.3327, 0.7073, 0.3101, 0.7359, 0.3121, 0.7263, 0.3418, 0.3011, 0.3206, 0.3307, 0.3169, 0.342, 0.3397, 0.3128, 0.3506, 0.7073, 0.3101, 0.7153, 0.2654, 0.7299, 0.2564, 0.7359, 0.3121, 0.3049, 0.2611, 0.3205, 0.2703, 0.3307, 0.3169, 0.3011, 0.3206, 0.7153, 0.2654, 0.6764, 0.2332, 0.6982, 0.2169, 0.7299, 0.2564, 0.3374, 0.2192, 0.3603, 0.2359, 0.3205, 0.2703, 0.3049, 0.2611, 0.6764, 0.2332, 0.6474, 0.2005, 0.6631, 0.1907, 0.6982, 0.2169, 0.3735, 0.1919, 0.3897, 0.2019, 0.3603, 0.2359, 0.3374, 0.2192, 0.6269, 0.01561, 0.6494, 0.02238, 0.6605, 0.07608, 0.6214, 0.04809, 0.3768, 0.0753, 0.3888, 0.02159, 0.4113, 0.01513, 0.4164, 0.04763, 0.5675, 0.000144, 0.6269, 0.01561, 0.6214, 0.04809, 0.5772, 0.0328, 0.4164, 0.04763, 0.4113, 0.01513, 0.4706, 0.000144, 0.4608, 0.03266, 0.5189, 0.02489, 0.5675, 0.000144, 0.5772, 0.0328, 0.5474, 0.04172, 0.4608, 0.03266, 0.4706, 0.000144, 0.5189, 0.02489, 0.4905, 0.04167, 0.5403, 0.05381, 0.5189, 0.05029, 0.5189, 0.02489, 0.5474, 0.04172, 0.5189, 0.02489, 0.5189, 0.05029, 0.4976, 0.05377, 0.4905, 0.04167, 0.5519, 0.05834, 0.5403, 0.05381, 0.5474, 0.04172, 0.5581, 0.05387, 0.4905, 0.04167, 0.4976, 0.05377, 0.486, 0.05827, 0.4798, 0.05378, 0.5551, 0.0619, 0.5519, 0.05834, 0.5581, 0.05387, 0.577, 0.058, 0.4798, 0.05378, 0.486, 0.05827, 0.4828, 0.06183, 0.4609, 0.05785, 0.5638, 0.07659, 0.5551, 0.0619, 0.577, 0.058, 0.6117, 0.07827, 0.4609, 0.05785, 0.4828, 0.06183, 0.474, 0.07651, 0.4259, 0.07799, 0.577, 0.058, 0.5772, 0.0328, 0.6214, 0.04809, 0.6117, 0.07827, 0.4164, 0.04763, 0.4608, 0.03266, 0.4609, 0.05785, 0.4259, 0.07799, 0.577, 0.058, 0.5581, 0.05387, 0.5474, 0.04172, 0.5772, 0.0328, 0.4905, 0.04167, 0.4798, 0.05378, 0.4609, 0.05785, 0.4608, 0.03266, 0.6267, 0.1114, 0.6117, 0.07827, 0.6214, 0.04809, 0.6605, 0.07608, 0.4164, 0.04763, 0.4259, 0.07799, 0.4106, 0.1112, 0.3768, 0.0753, 0.5831, 0.1085, 0.5638, 0.07659, 0.6117, 0.07827, 0.6267, 0.1114, 0.4259, 0.07799, 0.474, 0.07651, 0.4545, 0.1085, 0.4106, 0.1112, 0.5961, 0.1334, 0.6295, 0.1305, 0.6235, 0.1468, 0.6012, 0.1479, 0.4137, 0.1472, 0.4076, 0.1306, 0.4414, 0.1336, 0.4363, 0.1482, 0.5831, 0.1085, 0.6267, 0.1114, 0.6295, 0.1305, 0.5961, 0.1334, 0.4076, 0.1306, 0.4106, 0.1112, 0.4545, 0.1085, 0.4414, 0.1336, 0.6055, 0.1651, 0.6012, 0.1479, 0.6235, 0.1468, 0.6193, 0.1598, 0.4137, 0.1472, 0.4363, 0.1482, 0.432, 0.1656, 0.418, 0.1604, 0.6055, 0.1651, 0.6193, 0.1598, 0.6631, 0.1907, 0.6474, 0.2005, 0.3735, 0.1919, 0.418, 0.1604, 0.432, 0.1656, 0.3897, 0.2019, 0.9459, 0.07957, 0.8862, 0.1218, 0.8491, 0.09973, 0.8918, 0.03692, 0.1831, 0.09213, 0.1413, 0.1125, 0.07896, 0.06072, 0.1423, 0.02147, 0.8918, 0.03692, 0.8491, 0.09973, 0.7885, 0.08083, 0.8056, 0.01079, 0.2464, 0.07651, 0.1831, 0.09213, 0.1423, 0.02147, 0.2326, 0.003484, 0.8056, 0.01079, 0.7885, 0.08083, 0.687, 0.0772, 0.6724, 0.0222, 0.3499, 0.07596, 0.2464, 0.07651, 0.2326, 0.003484, 0.366, 0.02099, 0.6724, 0.0222, 0.687, 0.0772, 0.6605, 0.07608, 0.6494, 0.02238, 0.3768, 0.0753, 0.3499, 0.07596, 0.366, 0.02099, 0.3888, 0.02159, 0.6267, 0.1114, 0.6605, 0.07608, 0.687, 0.0772, 0.6295, 0.1305, 0.3499, 0.07596, 0.3768, 0.0753, 0.4106, 0.1112, 0.4076, 0.1306, 0.7299, 0.2564, 0.6982, 0.2169, 0.7602, 0.1932, 0.789, 0.2333, 0.2716, 0.1939, 0.3374, 0.2192, 0.3049, 0.2611, 0.2413, 0.237, 0.9945, 0.1677, 0.9091, 0.1833, 0.8862, 0.1218, 0.9459, 0.07957, 0.1413, 0.1125, 0.1079, 0.1791, 0.01183, 0.1554, 0.07896, 0.06072, 0.9117, 0.4024, 0.8629, 0.3386, 0.8941, 0.3019, 0.9629, 0.3448, 0.1238, 0.3155, 0.1606, 0.3568, 0.1064, 0.4327, 0.04397, 0.367, 0.9629, 0.3448, 0.8941, 0.3019, 0.9154, 0.2598, 0.9999, 0.2546, 0.09896, 0.267, 0.1238, 0.3155, 0.04397, 0.367, 0.000144, 0.2591, 0.9999, 0.2546, 0.9154, 0.2598, 0.9091, 0.1833, 0.9945, 0.1677, 0.1079, 0.1791, 0.09896, 0.267, 0.000144, 0.2591, 0.01183, 0.1554, 0.7495, 0.3347, 0.7359, 0.3121, 0.7663, 0.3008, 0.7892, 0.3137, 0.2674, 0.3101, 0.3011, 0.3206, 0.2882, 0.3465, 0.243, 0.3256, 0.7892, 0.3137, 0.7663, 0.3008, 0.8153, 0.2764, 0.8462, 0.2934, 0.2131, 0.2852, 0.2674, 0.3101, 0.243, 0.3256, 0.1785, 0.305, 0.8462, 0.2934, 0.8153, 0.2764, 0.845, 0.2564, 0.8735, 0.2659, 0.1797, 0.2633, 0.2131, 0.2852, 0.1785, 0.305, 0.1471, 0.2743, 0.8735, 0.2659, 0.845, 0.2564, 0.8591, 0.2282, 0.887, 0.2338, 0.1628, 0.2317, 0.1797, 0.2633, 0.1471, 0.2743, 0.1315, 0.2376, 0.8424, 0.1952, 0.875, 0.1847, 0.887, 0.2338, 0.8591, 0.2282, 0.1315, 0.2376, 0.1452, 0.1827, 0.1768, 0.1962, 0.1628, 0.2317, 0.9091, 0.1833, 0.9154, 0.2598, 0.887, 0.2338, 0.875, 0.1847, 0.1315, 0.2376, 0.09896, 0.267, 0.1079, 0.1791, 0.1452, 0.1827, 0.9154, 0.2598, 0.8941, 0.3019, 0.8735, 0.2659, 0.887, 0.2338, 0.1471, 0.2743, 0.1238, 0.3155, 0.09896, 0.267, 0.1315, 0.2376, 0.8941, 0.3019, 0.8629, 0.3386, 0.8462, 0.2934, 0.8735, 0.2659, 0.1785, 0.305, 0.1606, 0.3568, 0.1238, 0.3155, 0.1471, 0.2743, 0.8629, 0.3386, 0.7943, 0.3641, 0.7892, 0.3137, 0.8462, 0.2934, 0.243, 0.3256, 0.2398, 0.3826, 0.1606, 0.3568, 0.1785, 0.305, 0.7702, 0.3795, 0.7495, 0.3347, 0.7892, 0.3137, 0.7943, 0.3641, 0.243, 0.3256, 0.2882, 0.3465, 0.2681, 0.3987, 0.2398, 0.3826, 0.8455, 0.45, 0.7943, 0.3641, 0.8629, 0.3386, 0.9117, 0.4024, 0.1606, 0.3568, 0.2398, 0.3826, 0.1853, 0.4841, 0.1064, 0.4327, 0.8159, 0.4454, 0.7706, 0.4443, 0.7557, 0.4186, 0.7702, 0.3795, 0.287, 0.4429, 0.2714, 0.4733, 0.2193, 0.4772, 0.2681, 0.3987, 0.8159, 0.4454, 0.7702, 0.3795, 0.7943, 0.3641, 0.8455, 0.45, 0.2398, 0.3826, 0.2681, 0.3987, 0.2193, 0.4772, 0.1853, 0.4841, 0.8198, 0.4681, 0.8159, 0.4454, 0.8455, 0.45, 0.1853, 0.4841, 0.2193, 0.4772, 0.2159, 0.5036, 0.7359, 0.3121, 0.7299, 0.2564, 0.789, 0.2333, 0.7663, 0.3008, 0.2413, 0.237, 0.3049, 0.2611, 0.3011, 0.3206, 0.2674, 0.3101, 0.789, 0.2333, 0.8096, 0.2339, 0.8153, 0.2764, 0.7663, 0.3008, 0.2131, 0.2852, 0.2192, 0.2374, 0.2413, 0.237, 0.2674, 0.3101, 0.8096, 0.2339, 0.8293, 0.2196, 0.845, 0.2564, 0.8153, 0.2764, 0.1797, 0.2633, 0.1991, 0.2225, 0.2192, 0.2374, 0.2131, 0.2852, 0.8424, 0.1952, 0.8591, 0.2282, 0.845, 0.2564, 0.8293, 0.2196, 0.1797, 0.2633, 0.1628, 0.2317, 0.1768, 0.1962, 0.1991, 0.2225, 0.687, 0.0772, 0.7885, 0.08083, 0.7865, 0.1176, 0.7155, 0.1397, 0.2467, 0.1148, 0.2464, 0.07651, 0.3499, 0.07596, 0.3195, 0.1394, 0.7602, 0.1932, 0.7155, 0.1397, 0.7865, 0.1176, 0.7855, 0.1523, 0.2467, 0.1148, 0.3195, 0.1394, 0.2716, 0.1939, 0.246, 0.151, 0.6982, 0.2169, 0.6631, 0.1907, 0.7155, 0.1397, 0.7602, 0.1932, 0.3195, 0.1394, 0.3735, 0.1919, 0.3374, 0.2192, 0.2716, 0.1939, 0.6631, 0.1907, 0.6235, 0.1468, 0.6295, 0.1305, 0.7155, 0.1397, 0.4076, 0.1306, 0.4137, 0.1472, 0.3735, 0.1919, 0.3195, 0.1394, 0.6295, 0.1305, 0.687, 0.0772, 0.7155, 0.1397, 0.3195, 0.1394, 0.3499, 0.07596, 0.4076, 0.1306, 0.6631, 0.1907, 0.6193, 0.1598, 0.6235, 0.1468, 0.4137, 0.1472, 0.418, 0.1604, 0.3735, 0.1919, 0.8424, 0.1952, 0.8374, 0.1564, 0.8582, 0.1378, 0.875, 0.1847, 0.1717, 0.1323, 0.1966, 0.1552, 0.1768, 0.1962, 0.1452, 0.1827, 0.9091, 0.1833, 0.875, 0.1847, 0.8582, 0.1378, 0.8862, 0.1218, 0.1717, 0.1323, 0.1452, 0.1827, 0.1079, 0.1791, 0.1413, 0.1125, 0.7855, 0.1523, 0.7865, 0.1176, 0.8582, 0.1378, 0.8374, 0.1564, 0.1717, 0.1323, 0.2467, 0.1148, 0.246, 0.151, 0.1966, 0.1552, 0.7885, 0.08083, 0.8491, 0.09973, 0.8582, 0.1378, 0.7865, 0.1176, 0.1717, 0.1323, 0.1831, 0.09213, 0.2464, 0.07651, 0.2467, 0.1148, 0.8862, 0.1218, 0.8582, 0.1378, 0.8491, 0.09973, 0.1831, 0.09213, 0.1717, 0.1323, 0.1413, 0.1125, 0.5062, 0.9049, 0.4324, 0.8949, 0.4388, 0.8702, 0.4911, 0.8817, 0.3159, 0.8682, 0.3216, 0.8932, 0.2472, 0.9012, 0.263, 0.8783, 0.5062, 0.9049, 0.4911, 0.8817, 0.5728, 0.8605, 0.6048, 0.8799, 0.1815, 0.8547, 0.263, 0.8783, 0.2472, 0.9012, 0.1487, 0.8733, 0.6048, 0.8799, 0.5728, 0.8605, 0.5864, 0.794, 0.62, 0.7916, 0.1697, 0.7875, 0.1815, 0.8547, 0.1487, 0.8733, 0.1361, 0.7841, 0.62, 0.7916, 0.5864, 0.794, 0.549, 0.7464, 0.5638, 0.7392, 0.2087, 0.7409, 0.1697, 0.7875, 0.1361, 0.7841, 0.1941, 0.7332, 0.5638, 0.7392, 0.549, 0.7464, 0.5003, 0.7117, 0.5083, 0.6977, 0.2584, 0.7075, 0.2087, 0.7409, 0.1941, 0.7332, 0.2508, 0.6932, 0.5083, 0.6977, 0.5003, 0.7117, 0.4386, 0.6807, 0.4348, 0.6589, 0.321, 0.678, 0.2584, 0.7075, 0.2508, 0.6932, 0.3253, 0.6562, 0.5003, 0.7117, 0.5057, 0.7309, 0.453, 0.7, 0.4386, 0.6807, 0.3061, 0.697, 0.2525, 0.7266, 0.2584, 0.7075, 0.321, 0.678, 0.549, 0.7464, 0.5429, 0.7558, 0.5057, 0.7309, 0.5003, 0.7117, 0.2525, 0.7266, 0.2146, 0.7504, 0.2087, 0.7409, 0.2584, 0.7075, 0.5864, 0.794, 0.5681, 0.7874, 0.5429, 0.7558, 0.549, 0.7464, 0.2146, 0.7504, 0.1883, 0.7814, 0.1697, 0.7875, 0.2087, 0.7409, 0.5728, 0.8605, 0.5555, 0.8264, 0.5681, 0.7874, 0.5864, 0.794, 0.1883, 0.7814, 0.1998, 0.8209, 0.1815, 0.8547, 0.1697, 0.7875, 0.4911, 0.8817, 0.5012, 0.8444, 0.5555, 0.8264, 0.5728, 0.8605, 0.1998, 0.8209, 0.2538, 0.8405, 0.263, 0.8783, 0.1815, 0.8547, 0.4911, 0.8817, 0.4388, 0.8702, 0.4578, 0.84, 0.5012, 0.8444, 0.2976, 0.8374, 0.3159, 0.8682, 0.263, 0.8783, 0.2538, 0.8405, 0.7602, 0.1932, 0.7855, 0.1523, 0.796, 0.177, 0.7832, 0.1874, 0.2336, 0.1756, 0.246, 0.151, 0.2716, 0.1939, 0.247, 0.1871, 0.391, 0.6119, 0.4348, 0.6589, 0.4386, 0.6807, 0.3948, 0.6861, 0.321, 0.678, 0.3253, 0.6562, 0.3699, 0.6102, 0.3648, 0.6844, 0.789, 0.2333, 0.7602, 0.1932, 0.7832, 0.1874, 0.8096, 0.2339, 0.247, 0.1871, 0.2716, 0.1939, 0.2413, 0.237, 0.2192, 0.2374, 0.3917, 0.8621, 0.4016, 0.8415, 0.4388, 0.8702, 0.4324, 0.8949, 0.3159, 0.8682, 0.354, 0.8403, 0.3634, 0.8613, 0.3216, 0.8932, 0.4386, 0.6807, 0.453, 0.7, 0.435, 0.7183, 0.3948, 0.6861, 0.3237, 0.7157, 0.3061, 0.697, 0.321, 0.678, 0.3648, 0.6844, 0.4337, 0.7297, 0.3847, 0.7103, 0.3948, 0.6861, 0.435, 0.7183, 0.3648, 0.6844, 0.3744, 0.709, 0.3247, 0.7272, 0.3237, 0.7157, 0.411, 0.7477, 0.3847, 0.7103, 0.4337, 0.7297, 0.4278, 0.7428, 0.3247, 0.7272, 0.3744, 0.709, 0.347, 0.7458, 0.3303, 0.7405, 0.4181, 0.7849, 0.3847, 0.7954, 0.3847, 0.7103, 0.411, 0.7477, 0.3744, 0.709, 0.3723, 0.7945, 0.339, 0.7831, 0.347, 0.7458, 0.4016, 0.8415, 0.3847, 0.7954, 0.4181, 0.7849, 0.4313, 0.8175, 0.339, 0.7831, 0.3723, 0.7945, 0.354, 0.8403, 0.3248, 0.8155, 0.4388, 0.8702, 0.4016, 0.8415, 0.4313, 0.8175, 0.4578, 0.84, 0.3248, 0.8155, 0.354, 0.8403, 0.3159, 0.8682, 0.2976, 0.8374, 0.8096, 0.2339, 0.8163, 0.2031, 0.8251, 0.2098, 0.8293, 0.2196, 0.1998, 0.2148, 0.2098, 0.2062, 0.2192, 0.2374, 0.1991, 0.2225, 0.8096, 0.2339, 0.7832, 0.1874, 0.8022, 0.1846, 0.8163, 0.2031, 0.2265, 0.1831, 0.247, 0.1871, 0.2192, 0.2374, 0.2098, 0.2062, 0.7832, 0.1874, 0.796, 0.177, 0.8022, 0.1846, 0.2265, 0.1831, 0.2336, 0.1756, 0.247, 0.1871, 0.4578, 0.84, 0.4313, 0.8175, 0.4485, 0.8046, 0.4734, 0.8247, 0.3079, 0.802, 0.3248, 0.8155, 0.2976, 0.8374, 0.2824, 0.8215, 0.4313, 0.8175, 0.4181, 0.7849, 0.4359, 0.7796, 0.4485, 0.8046, 0.3212, 0.7772, 0.339, 0.7831, 0.3248, 0.8155, 0.3079, 0.802, 0.4181, 0.7849, 0.411, 0.7477, 0.4237, 0.7542, 0.4359, 0.7796, 0.3341, 0.752, 0.347, 0.7458, 0.339, 0.7831, 0.3212, 0.7772, 0.411, 0.7477, 0.4278, 0.7428, 0.4379, 0.7498, 0.4237, 0.7542, 0.3199, 0.7473, 0.3303, 0.7405, 0.347, 0.7458, 0.3341, 0.752, 0.4278, 0.7428, 0.4337, 0.7297, 0.4454, 0.732, 0.4379, 0.7498, 0.3129, 0.7292, 0.3247, 0.7272, 0.3303, 0.7405, 0.3199, 0.7473, 0.4337, 0.7297, 0.435, 0.7183, 0.441, 0.7244, 0.4454, 0.732, 0.3175, 0.7217, 0.3237, 0.7157, 0.3247, 0.7272, 0.3129, 0.7292, 0.435, 0.7183, 0.453, 0.7, 0.4553, 0.7137, 0.441, 0.7244, 0.3035, 0.7107, 0.3061, 0.697, 0.3237, 0.7157, 0.3175, 0.7217, 0.5012, 0.8444, 0.4578, 0.84, 0.4734, 0.8247, 0.5125, 0.8288, 0.2824, 0.8215, 0.2976, 0.8374, 0.2538, 0.8405, 0.243, 0.8246, 0.5555, 0.8264, 0.5012, 0.8444, 0.5125, 0.8288, 0.5509, 0.8118, 0.243, 0.8246, 0.2538, 0.8405, 0.1998, 0.8209, 0.2048, 0.8064, 0.5681, 0.7874, 0.5555, 0.8264, 0.5509, 0.8118, 0.5521, 0.7877, 0.2048, 0.8064, 0.1998, 0.8209, 0.1883, 0.7814, 0.2043, 0.7822, 0.5429, 0.7558, 0.5681, 0.7874, 0.5521, 0.7877, 0.5394, 0.7645, 0.2043, 0.7822, 0.1883, 0.7814, 0.2146, 0.7504, 0.2178, 0.7593, 0.5057, 0.7309, 0.5429, 0.7558, 0.5394, 0.7645, 0.5084, 0.7431, 0.2178, 0.7593, 0.2146, 0.7504, 0.2525, 0.7266, 0.2494, 0.7387, 0.453, 0.7, 0.5057, 0.7309, 0.5084, 0.7431, 0.4553, 0.7137, 0.2494, 0.7387, 0.2525, 0.7266, 0.3061, 0.697, 0.3035, 0.7107, 0.4379, 0.7498, 0.4454, 0.732, 0.4708, 0.7484, 0.4548, 0.7617, 0.287, 0.745, 0.3129, 0.7292, 0.3199, 0.7473, 0.3027, 0.7587, 0.4548, 0.7617, 0.4708, 0.7484, 0.4889, 0.7705, 0.4754, 0.7839, 0.2683, 0.7667, 0.287, 0.745, 0.3027, 0.7587, 0.2814, 0.7805, 0.4754, 0.7839, 0.4889, 0.7705, 0.5037, 0.7876, 0.4945, 0.8025, 0.253, 0.7834, 0.2683, 0.7667, 0.2814, 0.7805, 0.2618, 0.7986, 0.4945, 0.8025, 0.5037, 0.7876, 0.5186, 0.7916, 0.5168, 0.8073, 0.2379, 0.787, 0.253, 0.7834, 0.2618, 0.7986, 0.2392, 0.8029, 0.5125, 0.8288, 0.4734, 0.8247, 0.4945, 0.8025, 0.5168, 0.8073, 0.2618, 0.7986, 0.2824, 0.8215, 0.243, 0.8246, 0.2392, 0.8029, 0.4485, 0.8046, 0.4754, 0.7839, 0.4945, 0.8025, 0.4734, 0.8247, 0.2618, 0.7986, 0.2814, 0.7805, 0.3079, 0.802, 0.2824, 0.8215, 0.4485, 0.8046, 0.4359, 0.7796, 0.4548, 0.7617, 0.4754, 0.7839, 0.3027, 0.7587, 0.3212, 0.7772, 0.3079, 0.802, 0.2814, 0.7805, 0.4379, 0.7498, 0.4548, 0.7617, 0.4359, 0.7796, 0.4237, 0.7542, 0.3212, 0.7772, 0.3027, 0.7587, 0.3199, 0.7473, 0.3341, 0.752, 0.441, 0.7244, 0.4553, 0.7137, 0.4708, 0.7484, 0.4454, 0.732, 0.287, 0.745, 0.3035, 0.7107, 0.3175, 0.7217, 0.3129, 0.7292, 0.5084, 0.7431, 0.4889, 0.7705, 0.4708, 0.7484, 0.4553, 0.7137, 0.287, 0.745, 0.2683, 0.7667, 0.2494, 0.7387, 0.3035, 0.7107, 0.5394, 0.7645, 0.5037, 0.7876, 0.4889, 0.7705, 0.5084, 0.7431, 0.2683, 0.7667, 0.253, 0.7834, 0.2178, 0.7593, 0.2494, 0.7387, 0.5521, 0.7877, 0.5186, 0.7916, 0.5037, 0.7876, 0.5394, 0.7645, 0.253, 0.7834, 0.2379, 0.787, 0.2043, 0.7822, 0.2178, 0.7593, 0.5509, 0.8118, 0.5168, 0.8073, 0.5186, 0.7916, 0.5521, 0.7877, 0.2379, 0.787, 0.2392, 0.8029, 0.2048, 0.8064, 0.2043, 0.7822, 0.5125, 0.8288, 0.5168, 0.8073, 0.5509, 0.8118, 0.2048, 0.8064, 0.2392, 0.8029, 0.243, 0.8246, 0.5083, 0.6977, 0.4348, 0.6589, 0.4841, 0.6288, 0.5434, 0.6835, 0.2769, 0.6251, 0.3253, 0.6562, 0.2508, 0.6932, 0.2161, 0.6781, 0.5638, 0.7392, 0.5083, 0.6977, 0.5434, 0.6835, 0.5811, 0.7269, 0.2161, 0.6781, 0.2508, 0.6932, 0.1941, 0.7332, 0.1772, 0.7204, 0.62, 0.7916, 0.5638, 0.7392, 0.5811, 0.7269, 0.6167, 0.76, 0.1772, 0.7204, 0.1941, 0.7332, 0.1361, 0.7841, 0.1404, 0.7524, 0.7075, 0.7599, 0.62, 0.7916, 0.6167, 0.76, 0.6606, 0.7412, 0.1404, 0.7524, 0.1361, 0.7841, 0.04953, 0.7488, 0.09704, 0.7321, 0.7455, 0.6521, 0.7075, 0.7599, 0.6606, 0.7412, 0.6773, 0.6704, 0.09704, 0.7321, 0.04953, 0.7488, 0.01941, 0.6397, 0.08356, 0.662, 0.7408, 0.5724, 0.7455, 0.6521, 0.6773, 0.6704, 0.6714, 0.5927, 0.08356, 0.662, 0.01941, 0.6397, 0.03366, 0.5644, 0.09282, 0.5899, 0.6773, 0.6704, 0.5434, 0.6835, 0.4841, 0.6288, 0.6714, 0.5927, 0.2769, 0.6251, 0.2161, 0.6781, 0.08356, 0.662, 0.09282, 0.5899, 0.6773, 0.6704, 0.6606, 0.7412, 0.5811, 0.7269, 0.5434, 0.6835, 0.1772, 0.7204, 0.09704, 0.7321, 0.08356, 0.662, 0.2161, 0.6781, 0.6606, 0.7412, 0.6167, 0.76, 0.5811, 0.7269, 0.1772, 0.7204, 0.1404, 0.7524, 0.09704, 0.7321, 0.8424, 0.1952, 0.8293, 0.2196, 0.8346, 0.2069, 0.8347, 0.207, 0.03366, 0.5644, 0.05122, 0.5227, 0.145, 0.5626, 0.09282, 0.5899, 0.6204, 0.5657, 0.6714, 0.5927, 0.4841, 0.6288, 0.4981, 0.5523, 0.2769, 0.6251, 0.09282, 0.5899, 0.145, 0.5626, 0.2642, 0.5501, 0.391, 0.6119, 0.4981, 0.5523, 0.4841, 0.6288, 0.4348, 0.6589, 0.2769, 0.6251, 0.2642, 0.5501, 0.3699, 0.6102, 0.3253, 0.6562])
me_suzanne.update()

# ---- objects
ob_cube = bpy.data.objects.new('Cube', me_cube)
ob_light = bpy.data.objects.new('Light', light_light)
ob_camera = bpy.data.objects.new('Camera', cam_camera)
ob_icosphere = bpy.data.objects.new('Icosphere', me_icosphere)
ob_cylinder = bpy.data.objects.new('Cylinder', me_cylinder)
ob_suzanne = bpy.data.objects.new('Suzanne', me_suzanne)

# ---- transforms, parenting, visibility, modifiers, constraints
ob_cube.location = (0.0, 0.0, 0.0)
ob_cube.lock_rotations_4d = False
ob_cube.empty_display_type = 'ARROWS'
ob_cube.lineart.crease_threshold = 0.0
_m = ob_cube.modifiers.new('GeometryNodes', 'NODES')
_m.node_group = ng_geometry_nodes_002
_gi = [s.identifier for s in ng_geometry_nodes_002.interface.items_tree if s.item_type == 'SOCKET' and s.in_out == 'INPUT']
_m[_gi[1]] = 4.0  # Building Height
ob_light.location = (2.723, -3.223, 6.396)
ob_light.rotation_euler = (0.6503, 0.05522, 1.866)
ob_light.lock_rotations_4d = False
ob_light.empty_display_type = 'ARROWS'
ob_light.color = (0.0, 0.0, 0.0, 0.0)
ob_light.lineart.crease_threshold = 0.0
ob_camera.location = (7.359, -6.926, 4.958)
ob_camera.rotation_euler = (1.109, 0.0, 0.8149)
ob_camera.lock_rotations_4d = False
ob_camera.empty_display_type = 'ARROWS'
ob_camera.color = (0.0, 0.0, 0.0, 0.0)
ob_camera.display_type = 'WIRE'
ob_camera.lineart.crease_threshold = 0.0
ob_icosphere.location = (4.0, 2.0, 0.0)
ob_cylinder.location = (4.0, 0.0, 0.0)
ob_suzanne.location = (4.0, -2.0, 0.0)

# ---- collection membership
col_collection.objects.link(ob_cube)
col_collection.objects.link(ob_light)
col_collection.objects.link(ob_camera)
col_collection.objects.link(ob_icosphere)
col_collection.objects.link(ob_cylinder)
col_collection.objects.link(ob_suzanne)

# ---- scene / render settings (as saved in the file)
scene.camera = ob_camera
scene.frame_start = 1; scene.frame_end = 250; scene.frame_set(1)
scene.render.engine = 'BLENDER_EEVEE_NEXT'
scene.cycles.sampling_pattern = 'TABULATED_SOBOL'
scene.cycles.use_light_tree = False
scene.view_settings.view_transform = 'Filmic'
bpy.context.view_layer.update()
